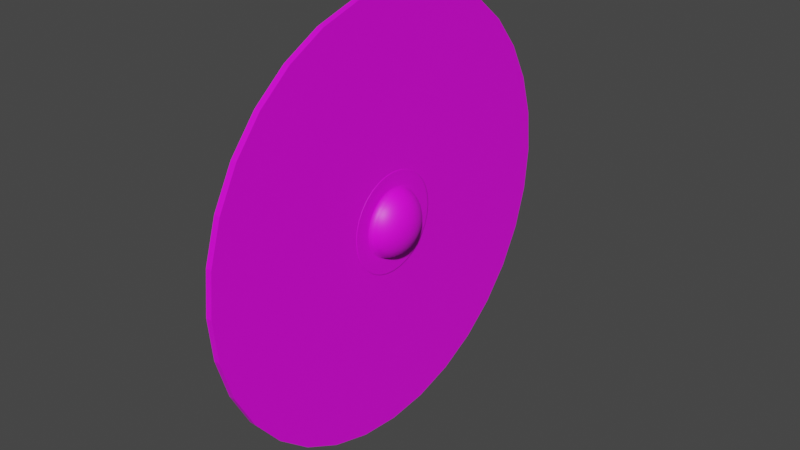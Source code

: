 # Source: weapons_round_shield.blend  (saved by Blender 2.82.7; exported with 4.5.12 LTS)
import bpy
from mathutils import Matrix  # noqa: F401  (used for matrix-valued properties, if any)

bpy.ops.wm.read_factory_settings(use_empty=True)
scene = bpy.context.scene
scene.name = 'Scene'

# ---- collections
col_collection = bpy.data.collections.new('Collection'); scene.collection.children.link(col_collection)

# ---- images (referenced by path relative to the original .blend; pixels are not part of the script)
import os
ASSET_DIR = os.environ.get("B2B_ASSET_DIR", "")  # directory of the original .blend (textures are referenced by path, not embedded)
HERE = os.path.dirname(os.path.abspath(__file__))  # packed textures are extracted next to this script under _unpacked/

def load_image(name, relpath, width, height, colorspace="sRGB"):
    """Load a texture the original file referenced (path relative to the .blend, or extracted next to this script)."""
    p = next((c for c in (os.path.join(HERE, relpath), os.path.join(ASSET_DIR, relpath)) if relpath and os.path.exists(c)), "")
    if p:
        img = bpy.data.images.load(p, check_existing=True)
        img.name = name
    else:  # same state as the original file: an image datablock whose file is absent (Cycles renders it pink)
        img = bpy.data.images.new(name, width, height)
        img.source = "FILE"
        img.filepath = "//" + (relpath or name)
    img.colorspace_settings.name = colorspace
    return img
img_material_base_color = load_image('Material Base Color', 'shield_round_texture.png', 1024, 1024, 'sRGB')

# ---- materials (node trees are filled in below, after node groups)
mat_material = bpy.data.materials.new('Material')
mat_material.use_transparent_shadow = False

# ---- material node trees
mat_material.use_nodes = True; mat_material.node_tree.nodes.clear()
_N = mat_material.node_tree.nodes; _L = mat_material.node_tree.links
n0 = _N.new('ShaderNodeOutputMaterial'); n0.name = 'Material Output'; n0.location = (300, 300)
n1 = _N.new('ShaderNodeBsdfPrincipled'); n1.name = 'Principled BSDF'; n1.location = (10, 300)
n1.distribution = 'GGX'
n1.subsurface_method = 'BURLEY'
n1.inputs[3].default_value = 1.45
n1.inputs[27].default_value = (0.0, 0.0, 0.0, 1.0)
n1.inputs[28].default_value = 1.0
n2 = _N.new('ShaderNodeTexImage'); n2.name = 'Image Texture'; n2.location = (-280, 270)
n2.image = img_material_base_color
_L.new(n1.outputs[0], n0.inputs[0])
_L.new(n2.outputs[0], n1.inputs[0])
n0.is_active_output = True

# ---- world
world_world = bpy.data.worlds.new('World'); scene.world = world_world
world_world.use_nodes = True; world_world.node_tree.nodes.clear()
_N = world_world.node_tree.nodes; _L = world_world.node_tree.links
n0 = _N.new('ShaderNodeOutputWorld'); n0.name = 'World Output'; n0.location = (300, 300)
n1 = _N.new('ShaderNodeBackground'); n1.name = 'Background'; n1.location = (10, 300)
n1.inputs[0].default_value = (0.05088, 0.05088, 0.05088, 1.0)
_L.new(n1.outputs[0], n0.inputs[0])
n0.is_active_output = True
world_world.color = (0.05088, 0.05088, 0.05088)
world_world.use_sun_shadow = False
world_world.sun_shadow_jitter_overblur = 0.0

# ---- meshes
me_sphere = bpy.data.meshes.new('Sphere')
me_sphere.from_pydata([(-2.159e-08, 0.1951, 0.6948), (-2.073e-08, 0.3827, 0.6493), (-1.933e-08, 0.5556, 0.5754), (-1.746e-08, 0.7071, 0.4759), (-1.517e-08, 0.8315, 0.3547), (-1.256e-08, 0.9239, 0.2164), (-9.724e-09, 0.9808, 0.06629), (0.03806, 0.1913, 0.6948), (0.07466, 0.3753, 0.6493), (0.1084, 0.5449, 0.5754), (0.1379, 0.6935, 0.4759), (0.1622, 0.8155, 0.3547), (0.1802, 0.9061, 0.2164), (0.1913, 0.9619, 0.06629), (0.07466, 0.1802, 0.6948), (0.1464, 0.3536, 0.6493), (0.2126, 0.5133, 0.5754), (0.2706, 0.6533, 0.4759), (0.3182, 0.7682, 0.3547), (0.3536, 0.8536, 0.2164), (0.3753, 0.9061, 0.06629), (0.1084, 0.1622, 0.6948), (0.2126, 0.3182, 0.6493), (0.3087, 0.4619, 0.5754), (0.3928, 0.5879, 0.4759), (0.4619, 0.6913, 0.3547), (0.5133, 0.7682, 0.2164), (0.5449, 0.8155, 0.06629), (0.1379, 0.1379, 0.6948), (0.2706, 0.2706, 0.6493), (0.3928, 0.3928, 0.5754), (0.5, 0.5, 0.4759), (0.5879, 0.5879, 0.3547), (0.6533, 0.6533, 0.2164), (0.6935, 0.6935, 0.06629), (0.1622, 0.1084, 0.6948), (0.3182, 0.2126, 0.6493), (0.4619, 0.3087, 0.5754), (0.5879, 0.3928, 0.4759), (0.6913, 0.4619, 0.3547), (0.7682, 0.5133, 0.2164), (0.8155, 0.5449, 0.06629), (0.1802, 0.07466, 0.6948), (0.3536, 0.1464, 0.6493), (0.5133, 0.2126, 0.5754), (0.6533, 0.2706, 0.4759), (0.7682, 0.3182, 0.3547), (0.8536, 0.3536, 0.2164), (0.9061, 0.3753, 0.06629), (0.1913, 0.03806, 0.6948), (0.3753, 0.07466, 0.6493), (0.5449, 0.1084, 0.5754), (0.6935, 0.1379, 0.4759), (0.8155, 0.1622, 0.3547), (0.9061, 0.1802, 0.2164), (0.9619, 0.1913, 0.06629), (0.1951, -3.266e-07, 0.6948), (0.3827, -3.192e-07, 0.6493), (0.5556, -3.117e-07, 0.5754), (0.7071, -3.192e-07, 0.4759), (0.8315, -3.341e-07, 0.3547), (0.9239, -2.745e-07, 0.2164), (0.9808, -3.937e-07, 0.06629), (0.1913, -0.03806, 0.6948), (0.3753, -0.07466, 0.6493), (0.5449, -0.1084, 0.5754), (0.6935, -0.138, 0.4759), (0.8155, -0.1622, 0.3547), (0.9061, -0.1802, 0.2164), (0.9619, -0.1913, 0.06629), (0.1802, -0.07466, 0.6948), (0.3536, -0.1464, 0.6493), (0.5133, -0.2126, 0.5754), (0.6533, -0.2706, 0.4759), (0.7682, -0.3182, 0.3547), (0.8536, -0.3536, 0.2164), (0.9061, -0.3753, 0.06629), (0.1622, -0.1084, 0.6948), (0.3182, -0.2126, 0.6493), (0.4619, -0.3087, 0.5754), (0.5879, -0.3928, 0.4759), (0.6913, -0.4619, 0.3547), (0.7682, -0.5133, 0.2164), (0.8155, -0.5449, 0.06629), (0.1379, -0.138, 0.6948), (0.2706, -0.2706, 0.6493), (0.3928, -0.3928, 0.5754), (0.5, -0.5, 0.4759), (0.5879, -0.5879, 0.3547), (0.6533, -0.6533, 0.2164), (0.6935, -0.6935, 0.06629), (0.1084, -0.1622, 0.6948), (0.2126, -0.3182, 0.6493), (0.3087, -0.4619, 0.5754), (0.3928, -0.5879, 0.4759), (0.4619, -0.6913, 0.3547), (0.5133, -0.7682, 0.2164), (0.5449, -0.8155, 0.06629), (0.07466, -0.1802, 0.6948), (0.1464, -0.3536, 0.6493), (0.2126, -0.5133, 0.5754), (0.2706, -0.6533, 0.4759), (0.3182, -0.7682, 0.3547), (0.3536, -0.8536, 0.2164), (0.3753, -0.9061, 0.06629), (0.03806, -0.1913, 0.6948), (0.07466, -0.3753, 0.6493), (0.1084, -0.5449, 0.5754), (0.1379, -0.6935, 0.4759), (0.1622, -0.8155, 0.3547), (0.1802, -0.9061, 0.2164), (0.1913, -0.9619, 0.06629), (-2.88e-08, -0.1951, 0.6948), (2.049e-08, -0.3827, 0.6493), (6.983e-09, -0.5556, 0.5754), (-4.329e-08, -0.7071, 0.4759), (-1.006e-07, -0.8315, 0.3547), (5.101e-08, -0.9239, 0.2164), (-9.517e-08, -0.9808, 0.06629), (-0.03806, -0.1913, 0.6948), (-0.07466, -0.3753, 0.6493), (-0.1084, -0.5449, 0.5754), (-0.1379, -0.6935, 0.4759), (-0.1622, -0.8155, 0.3547), (-0.1802, -0.9061, 0.2164), (-0.1913, -0.9619, 0.06629), (-0.07466, -0.1802, 0.6948), (-0.1464, -0.3536, 0.6493), (-0.2126, -0.5133, 0.5754), (-0.2706, -0.6533, 0.4759), (-0.3182, -0.7682, 0.3547), (-0.3536, -0.8536, 0.2164), (-0.3753, -0.9061, 0.06629), (-0.1084, -0.1622, 0.6948), (-0.2126, -0.3182, 0.6493), (-0.3087, -0.4619, 0.5754), (-0.3928, -0.5879, 0.4759), (-0.4619, -0.6913, 0.3547), (-0.5133, -0.7682, 0.2164), (-0.5449, -0.8155, 0.06629), (-2.523e-07, -5.562e-07, 0.7102), (-0.1379, -0.138, 0.6948), (-0.2706, -0.2706, 0.6493), (-0.3928, -0.3928, 0.5754), (-0.5, -0.5, 0.4759), (-0.5879, -0.5879, 0.3547), (-0.6533, -0.6533, 0.2164), (-0.6935, -0.6935, 0.06629), (-0.1622, -0.1084, 0.6948), (-0.3182, -0.2126, 0.6493), (-0.4619, -0.3087, 0.5754), (-0.5879, -0.3928, 0.4759), (-0.6913, -0.4619, 0.3547), (-0.7682, -0.5133, 0.2164), (-0.8155, -0.5449, 0.06629), (-0.1802, -0.07466, 0.6948), (-0.3536, -0.1464, 0.6493), (-0.5133, -0.2126, 0.5754), (-0.6533, -0.2706, 0.4759), (-0.7682, -0.3182, 0.3547), (-0.8536, -0.3536, 0.2164), (-0.9061, -0.3753, 0.06629), (-0.1913, -0.03806, 0.6948), (-0.3753, -0.07466, 0.6493), (-0.5449, -0.1084, 0.5754), (-0.6935, -0.1379, 0.4759), (-0.8155, -0.1622, 0.3547), (-0.9061, -0.1802, 0.2164), (-0.9619, -0.1913, 0.06629), (-0.1951, -3.117e-07, 0.6948), (-0.3827, -2.819e-07, 0.6493), (-0.5556, -2.819e-07, 0.5754), (-0.7071, -1.851e-07, 0.4759), (-0.8315, -1.404e-07, 0.3547), (-0.9239, -3.192e-07, 0.2164), (-0.9808, -9.567e-08, 0.06629), (-0.1913, 0.03806, 0.6948), (-0.3753, 0.07466, 0.6493), (-0.5449, 0.1084, 0.5754), (-0.6935, 0.1379, 0.4759), (-0.8155, 0.1622, 0.3547), (-0.9061, 0.1802, 0.2164), (-0.9619, 0.1913, 0.06629), (-0.1802, 0.07466, 0.6948), (-0.3536, 0.1464, 0.6493), (-0.5133, 0.2126, 0.5754), (-0.6533, 0.2706, 0.4759), (-0.7682, 0.3182, 0.3547), (-0.8536, 0.3536, 0.2164), (-0.9061, 0.3753, 0.06629), (-0.1622, 0.1084, 0.6948), (-0.3182, 0.2126, 0.6493), (-0.4619, 0.3087, 0.5754), (-0.5879, 0.3928, 0.4759), (-0.6913, 0.4619, 0.3547), (-0.7682, 0.5133, 0.2164), (-0.8155, 0.5449, 0.06629), (-0.1379, 0.1379, 0.6948), (-0.2706, 0.2706, 0.6493), (-0.3928, 0.3928, 0.5754), (-0.5, 0.5, 0.4759), (-0.5879, 0.5879, 0.3547), (-0.6533, 0.6533, 0.2164), (-0.6935, 0.6935, 0.06629), (-0.2866, 1.441, 0.06629), (-0.5623, 1.357, 0.06629), (-0.8163, 1.222, 0.06629), (-0.1084, 0.1622, 0.6948), (-0.2126, 0.3182, 0.6493), (-0.3087, 0.4619, 0.5754), (-0.3928, 0.5879, 0.4759), (-0.4619, 0.6913, 0.3547), (-0.5133, 0.7682, 0.2164), (-0.5449, 0.8155, 0.06629), (-1.039, 1.039, 0.06629), (-1.222, 0.8163, 0.06629), (-1.357, 0.5623, 0.06629), (-1.441, 0.2866, 0.06629), (-1.469, -3.159e-08, 0.06629), (-1.441, -0.2866, 0.06629), (-1.357, -0.5623, 0.06629), (-1.222, -0.8163, 0.06629), (-0.07466, 0.1802, 0.6948), (-0.1464, 0.3536, 0.6493), (-0.2126, 0.5133, 0.5754), (-0.2706, 0.6533, 0.4759), (-0.3182, 0.7682, 0.3547), (-0.3536, 0.8536, 0.2164), (-0.3753, 0.9061, 0.06629), (-1.039, -1.039, 0.06629), (-0.8163, -1.222, 0.06629), (-0.5623, -1.357, 0.06629), (-0.2866, -1.441, 0.06629), (-2.307e-07, -1.469, 0.06629), (0.2866, -1.441, 0.06629), (0.5623, -1.357, 0.06629), (0.8163, -1.222, 0.06629), (-0.03806, 0.1913, 0.6948), (-0.07466, 0.3753, 0.6493), (-0.1084, 0.5449, 0.5754), (-0.1379, 0.6935, 0.4759), (-0.1622, 0.8155, 0.3547), (-0.1802, 0.9061, 0.2164), (-0.1913, 0.9619, 0.06629), (1.039, -1.039, 0.06629), (1.222, -0.8163, 0.06629), (1.357, -0.5623, 0.06629), (1.441, -0.2866, 0.06629), (1.469, -4.78e-07, 0.06629), (1.441, 0.2866, 0.06629), (1.357, 0.5623, 0.06629), (1.222, 0.8163, 0.06629), (1.039, 1.039, 0.06629), (0.8163, 1.222, 0.06629), (0.5623, 1.357, 0.06629), (0.2866, 1.441, 0.06629), (-1.027e-07, 1.469, 0.06629), (-0.2866, 1.441, 0.05829), (-0.5623, 1.357, 0.05829), (-0.8163, 1.222, 0.05829), (-1.039, 1.039, 0.05829), (-1.222, 0.8163, 0.05829), (-1.357, 0.5623, 0.05829), (-1.441, 0.2866, 0.05829), (-1.469, -3.159e-08, 0.05829), (-1.441, -0.2866, 0.05829), (-1.357, -0.5623, 0.05829), (-1.222, -0.8163, 0.05829), (-1.039, -1.039, 0.05829), (-0.8163, -1.222, 0.05829), (-0.5623, -1.357, 0.05829), (-0.2866, -1.441, 0.05829), (-2.305e-07, -1.469, 0.05829), (0.2866, -1.441, 0.05829), (0.5623, -1.357, 0.05829), (0.8163, -1.222, 0.05829), (1.039, -1.039, 0.05829), (1.222, -0.8163, 0.05829), (1.357, -0.5623, 0.05829), (1.441, -0.2866, 0.05829), (1.469, -4.78e-07, 0.05829), (1.441, 0.2866, 0.05829), (1.357, 0.5623, 0.05829), (1.222, 0.8163, 0.05829), (1.039, 1.039, 0.05829), (0.8163, 1.222, 0.05829), (0.5623, 1.357, 0.05829), (0.2866, 1.441, 0.05829), (-1.025e-07, 1.469, 0.05829), (1.331, 0.5513, 0.06629), (1.413, -0.2811, 0.06629), (-1.019, 1.019, 0.06629), (1.019, 1.019, 0.06629), (0.2811, 1.413, 0.06629), (0.2811, -1.413, 0.06629), (-1.019, -1.019, 0.06629), (-1.198, 0.8004, 0.06629), (-1.198, -0.8004, 0.06629), (-1.331, -0.5513, 0.06629), (0.5513, -1.331, 0.06629), (1.198, -0.8004, 0.06629), (-0.5513, 1.331, 0.06629), (-0.8004, -1.198, 0.06629), (1.441, -4.731e-07, 0.06629), (-1.413, 0.2811, 0.06629), (1.198, 0.8004, 0.06629), (1.019, -1.019, 0.06629), (-1.413, -0.2811, 0.06629), (-2.227e-07, -1.441, 0.06629), (-1.331, 0.5513, 0.06629), (0.5513, 1.331, 0.06629), (0.8004, 1.198, 0.06629), (-0.2811, -1.413, 0.06629), (-0.2811, 1.413, 0.06629), (-1.441, -3.534e-08, 0.06629), (-9.722e-08, 1.441, 0.06629), (0.8004, -1.198, 0.06629), (1.331, -0.5513, 0.06629), (-0.8004, 1.198, 0.06629), (-0.5513, -1.331, 0.06629), (1.413, 0.2811, 0.06629), (0.9454, 0.3916, 0.06629), (1.004, -0.1996, 0.06629), (-0.7236, 0.7236, 0.06629), (0.7236, 0.7236, 0.06629), (0.1996, -1.004, 0.06629), (-0.7236, -0.7236, 0.06629), (-0.8508, -0.5685, 0.06629), (0.7236, -0.7236, 0.06629), (-1.004, -0.1996, 0.06629), (-0.9454, 0.3916, 0.06629), (0.3916, 0.9454, 0.06629), (-0.1996, -1.004, 0.06629), (-0.1996, 1.004, 0.06629), (-1.023, -9.009e-08, 0.06629), (0.5685, -0.8508, 0.06629), (0.9454, -0.3916, 0.06629), (-0.5685, 0.8508, 0.06629), (-0.3916, -0.9454, 0.06629), (1.004, 0.1996, 0.06629), (0.1996, 1.004, 0.06629), (-0.8508, 0.5685, 0.06629), (-0.9454, -0.3916, 0.06629), (0.3916, -0.9454, 0.06629), (0.8508, -0.5685, 0.06629), (-0.3916, 0.9454, 0.06629), (-0.5685, -0.8508, 0.06629), (1.023, -4.01e-07, 0.06629), (-1.004, 0.1996, 0.06629), (0.8508, 0.5685, 0.06629), (-1.07e-07, -1.023, 0.06629), (0.5685, 0.8508, 0.06629), (-1.781e-08, 1.023, 0.06629)], [], [(6, 5, 12, 13), (0, 140, 7), (1, 0, 7, 8), (2, 1, 8, 9), (3, 2, 9, 10), (4, 3, 10, 11), (5, 4, 11, 12), (11, 10, 17, 18), (12, 11, 18, 19), (13, 12, 19, 20), (7, 140, 14), (8, 7, 14, 15), (9, 8, 15, 16), (10, 9, 16, 17), (15, 14, 21, 22), (16, 15, 22, 23), (17, 16, 23, 24), (18, 17, 24, 25), (19, 18, 25, 26), (20, 19, 26, 27), (14, 140, 21), (26, 25, 32, 33), (27, 26, 33, 34), (21, 140, 28), (22, 21, 28, 29), (23, 22, 29, 30), (24, 23, 30, 31), (25, 24, 31, 32), (30, 29, 36, 37), (31, 30, 37, 38), (32, 31, 38, 39), (33, 32, 39, 40), (34, 33, 40, 41), (28, 140, 35), (29, 28, 35, 36), (41, 40, 47, 48), (35, 140, 42), (36, 35, 42, 43), (37, 36, 43, 44), (38, 37, 44, 45), (39, 38, 45, 46), (40, 39, 46, 47), (44, 43, 50, 51), (45, 44, 51, 52), (46, 45, 52, 53), (47, 46, 53, 54), (48, 47, 54, 55), (42, 140, 49), (43, 42, 49, 50), (55, 54, 61, 62), (49, 140, 56), (50, 49, 56, 57), (51, 50, 57, 58), (52, 51, 58, 59), (53, 52, 59, 60), (54, 53, 60, 61), (59, 58, 65, 66), (60, 59, 66, 67), (61, 60, 67, 68), (62, 61, 68, 69), (56, 140, 63), (57, 56, 63, 64), (58, 57, 64, 65), (63, 140, 70), (64, 63, 70, 71), (65, 64, 71, 72), (66, 65, 72, 73), (67, 66, 73, 74), (68, 67, 74, 75), (69, 68, 75, 76), (73, 72, 79, 80), (74, 73, 80, 81), (75, 74, 81, 82), (76, 75, 82, 83), (70, 140, 77), (71, 70, 77, 78), (72, 71, 78, 79), (77, 140, 84), (78, 77, 84, 85), (79, 78, 85, 86), (80, 79, 86, 87), (81, 80, 87, 88), (82, 81, 88, 89), (83, 82, 89, 90), (88, 87, 94, 95), (89, 88, 95, 96), (90, 89, 96, 97), (84, 140, 91), (85, 84, 91, 92), (86, 85, 92, 93), (87, 86, 93, 94), (92, 91, 98, 99), (93, 92, 99, 100), (94, 93, 100, 101), (95, 94, 101, 102), (96, 95, 102, 103), (97, 96, 103, 104), (91, 140, 98), (103, 102, 109, 110), (104, 103, 110, 111), (98, 140, 105), (99, 98, 105, 106), (100, 99, 106, 107), (101, 100, 107, 108), (102, 101, 108, 109), (106, 105, 112, 113), (107, 106, 113, 114), (108, 107, 114, 115), (109, 108, 115, 116), (110, 109, 116, 117), (111, 110, 117, 118), (105, 140, 112), (117, 116, 123, 124), (118, 117, 124, 125), (112, 140, 119), (113, 112, 119, 120), (114, 113, 120, 121), (115, 114, 121, 122), (116, 115, 122, 123), (121, 120, 127, 128), (122, 121, 128, 129), (123, 122, 129, 130), (124, 123, 130, 131), (125, 124, 131, 132), (119, 140, 126), (120, 119, 126, 127), (132, 131, 138, 139), (126, 140, 133), (127, 126, 133, 134), (128, 127, 134, 135), (129, 128, 135, 136), (130, 129, 136, 137), (131, 130, 137, 138), (135, 134, 142, 143), (136, 135, 143, 144), (137, 136, 144, 145), (138, 137, 145, 146), (139, 138, 146, 147), (133, 140, 141), (134, 133, 141, 142), (147, 146, 153, 154), (141, 140, 148), (142, 141, 148, 149), (143, 142, 149, 150), (144, 143, 150, 151), (145, 144, 151, 152), (146, 145, 152, 153), (151, 150, 157, 158), (152, 151, 158, 159), (153, 152, 159, 160), (154, 153, 160, 161), (148, 140, 155), (149, 148, 155, 156), (150, 149, 156, 157), (155, 140, 162), (156, 155, 162, 163), (157, 156, 163, 164), (158, 157, 164, 165), (159, 158, 165, 166), (160, 159, 166, 167), (161, 160, 167, 168), (166, 165, 172, 173), (167, 166, 173, 174), (168, 167, 174, 175), (162, 140, 169), (163, 162, 169, 170), (164, 163, 170, 171), (165, 164, 171, 172), (169, 140, 176), (170, 169, 176, 177), (171, 170, 177, 178), (172, 171, 178, 179), (173, 172, 179, 180), (174, 173, 180, 181), (175, 174, 181, 182), (180, 179, 186, 187), (181, 180, 187, 188), (182, 181, 188, 189), (176, 140, 183), (177, 176, 183, 184), (178, 177, 184, 185), (179, 178, 185, 186), (184, 183, 190, 191), (185, 184, 191, 192), (186, 185, 192, 193), (187, 186, 193, 194), (188, 187, 194, 195), (189, 188, 195, 196), (183, 140, 190), (303, 290, 247, 248), (195, 194, 201, 202), (298, 307, 219, 220), (196, 195, 202, 203), (305, 289, 250, 251), (190, 140, 197), (191, 190, 197, 198), (192, 191, 198, 199), (302, 295, 229, 230), (193, 192, 199, 200), (308, 312, 232, 233), (194, 193, 200, 201), (198, 197, 207, 208), (300, 306, 244, 245), (199, 198, 208, 209), (311, 292, 252, 253), (200, 199, 209, 210), (299, 294, 234, 235), (201, 200, 210, 211), (289, 320, 249, 250), (202, 201, 211, 212), (290, 317, 246, 247), (203, 202, 212, 213), (304, 309, 216, 217), (296, 291, 214, 215), (197, 140, 207), (301, 313, 204, 205), (212, 211, 226, 227), (307, 314, 218, 219), (213, 212, 227, 228), (294, 308, 233, 234), (312, 319, 231, 232), (207, 140, 222), (291, 318, 206, 214), (208, 207, 222, 223), (293, 310, 254, 255), (209, 208, 223, 224), (306, 316, 236, 244), (210, 209, 224, 225), (292, 305, 251, 252), (211, 210, 225, 226), (315, 293, 255, 256), (310, 311, 253, 254), (224, 223, 238, 239), (297, 298, 220, 221), (225, 224, 239, 240), (316, 299, 235, 236), (226, 225, 240, 241), (317, 300, 245, 246), (227, 226, 241, 242), (318, 301, 205, 206), (228, 227, 242, 243), (319, 302, 230, 231), (295, 297, 221, 229), (222, 140, 237), (309, 296, 215, 216), (223, 222, 237, 238), (243, 242, 5, 6), (313, 315, 256, 204), (237, 140, 0), (238, 237, 0, 1), (239, 238, 1, 2), (320, 303, 248, 249), (240, 239, 2, 3), (314, 304, 217, 218), (241, 240, 3, 4), (242, 241, 4, 5), (204, 256, 288, 257), (205, 204, 257, 258), (214, 206, 259, 260), (216, 215, 261, 262), (218, 217, 263, 264), (220, 219, 265, 266), (229, 221, 267, 268), (231, 230, 269, 270), (234, 233, 272, 273), (235, 234, 273, 274), (236, 235, 274, 275), (244, 236, 275, 276), (246, 245, 277, 278), (248, 247, 279, 280), (250, 249, 281, 282), (251, 250, 282, 283), (217, 216, 262, 263), (215, 214, 260, 261), (219, 218, 264, 265), (221, 220, 266, 267), (230, 229, 268, 269), (232, 231, 270, 271), (233, 232, 271, 272), (206, 205, 258, 259), (254, 253, 285, 286), (255, 254, 286, 287), (256, 255, 287, 288), (252, 251, 283, 284), (253, 252, 284, 285), (245, 244, 276, 277), (247, 246, 278, 279), (249, 248, 280, 281), (334, 348, 304, 314), (339, 347, 303, 320), (333, 352, 315, 313), (330, 341, 296, 309), (326, 327, 297, 295), (338, 346, 302, 319), (337, 345, 301, 318), (336, 344, 300, 317), (335, 343, 299, 316), (327, 342, 298, 297), (331, 351, 311, 310), (352, 340, 293, 315), (324, 349, 305, 292), (328, 335, 316, 306), (340, 331, 310, 293), (323, 337, 318, 291), (332, 338, 319, 312), (325, 350, 308, 294), (329, 334, 314, 307), (345, 333, 313, 301), (341, 323, 291, 296), (348, 330, 309, 304), (322, 336, 317, 290), (321, 339, 320, 289), (343, 325, 294, 299), (351, 324, 292, 311), (344, 328, 306, 300), (350, 332, 312, 308), (346, 326, 295, 302), (349, 321, 289, 305), (342, 329, 307, 298), (347, 322, 290, 303), (62, 69, 322, 347), (161, 168, 329, 342), (41, 48, 321, 349), (139, 147, 326, 346), (118, 125, 332, 350), (83, 90, 328, 344), (27, 34, 324, 351), (104, 111, 325, 343), (48, 55, 339, 321), (69, 76, 336, 322), (182, 189, 330, 348), (196, 203, 323, 341), (228, 243, 333, 345), (168, 175, 334, 329), (111, 118, 350, 325), (125, 132, 338, 332), (203, 213, 337, 323), (13, 20, 331, 340), (90, 97, 335, 328), (34, 41, 349, 324), (6, 13, 340, 352), (20, 27, 351, 331), (154, 161, 342, 327), (97, 104, 343, 335), (76, 83, 344, 336), (213, 228, 345, 337), (132, 139, 346, 338), (147, 154, 327, 326), (189, 196, 341, 330), (243, 6, 352, 333), (55, 62, 347, 339), (175, 182, 348, 334)])
me_sphere.polygons.foreach_set('use_smooth', [True] * 352)
_uv = me_sphere.uv_layers.new(name='UVMap')
_uv.uv.foreach_set('vector', [0.3133, 0.877, 0.2973, 0.8635, 0.3099, 0.8451, 0.3282, 0.8551, 0.2248, 0.8024, 0.2105, 0.7904, 0.2268, 0.7994, 0.239, 0.8145, 0.2248, 0.8024, 0.2268, 0.7994, 0.2432, 0.8085, 0.2533, 0.8265, 0.239, 0.8145, 0.2432, 0.8085, 0.2595, 0.8175, 0.2677, 0.8386, 0.2533, 0.8265, 0.2595, 0.8175, 0.276, 0.8265, 0.2823, 0.8509, 0.2677, 0.8386, 0.276, 0.8265, 0.2927, 0.8357, 0.2973, 0.8635, 0.2823, 0.8509, 0.2927, 0.8357, 0.3099, 0.8451, 0.2927, 0.8357, 0.276, 0.8265, 0.2818, 0.8131, 0.2999, 0.8188, 0.3099, 0.8451, 0.2927, 0.8357, 0.2999, 0.8188, 0.3187, 0.8246, 0.3282, 0.8551, 0.3099, 0.8451, 0.3187, 0.8246, 0.3385, 0.8308, 0.2268, 0.7994, 0.2105, 0.7904, 0.2283, 0.7961, 0.2432, 0.8085, 0.2268, 0.7994, 0.2283, 0.7961, 0.2461, 0.8018, 0.2595, 0.8175, 0.2432, 0.8085, 0.2461, 0.8018, 0.2639, 0.8074, 0.276, 0.8265, 0.2595, 0.8175, 0.2639, 0.8074, 0.2818, 0.8131, 0.2461, 0.8018, 0.2283, 0.7961, 0.229, 0.7925, 0.2476, 0.7946, 0.2639, 0.8074, 0.2461, 0.8018, 0.2476, 0.7946, 0.2662, 0.7967, 0.2818, 0.8131, 0.2639, 0.8074, 0.2662, 0.7967, 0.2848, 0.7987, 0.2999, 0.8188, 0.2818, 0.8131, 0.2848, 0.7987, 0.3037, 0.8008, 0.3187, 0.8246, 0.2999, 0.8188, 0.3037, 0.8008, 0.3232, 0.8029, 0.3385, 0.8308, 0.3187, 0.8246, 0.3232, 0.8029, 0.3439, 0.805, 0.2283, 0.7961, 0.2105, 0.7904, 0.229, 0.7925, 0.3232, 0.8029, 0.3037, 0.8008, 0.3039, 0.7824, 0.3234, 0.7806, 0.3439, 0.805, 0.3232, 0.8029, 0.3234, 0.7806, 0.3441, 0.7787, 0.229, 0.7925, 0.2105, 0.7904, 0.2291, 0.7889, 0.2476, 0.7946, 0.229, 0.7925, 0.2291, 0.7889, 0.2477, 0.7873, 0.2662, 0.7967, 0.2476, 0.7946, 0.2477, 0.7873, 0.2663, 0.7857, 0.2848, 0.7987, 0.2662, 0.7967, 0.2663, 0.7857, 0.285, 0.7841, 0.3037, 0.8008, 0.2848, 0.7987, 0.285, 0.7841, 0.3039, 0.7824, 0.2663, 0.7857, 0.2477, 0.7873, 0.2464, 0.7801, 0.2643, 0.7749, 0.285, 0.7841, 0.2663, 0.7857, 0.2643, 0.7749, 0.2823, 0.7697, 0.3039, 0.7824, 0.285, 0.7841, 0.2823, 0.7697, 0.3005, 0.7644, 0.3234, 0.7806, 0.3039, 0.7824, 0.3005, 0.7644, 0.3193, 0.7588, 0.3441, 0.7787, 0.3234, 0.7806, 0.3193, 0.7588, 0.3391, 0.753, 0.2291, 0.7889, 0.2105, 0.7904, 0.2284, 0.7853, 0.2477, 0.7873, 0.2291, 0.7889, 0.2284, 0.7853, 0.2464, 0.7801, 0.3391, 0.753, 0.3193, 0.7588, 0.311, 0.7383, 0.3293, 0.7287, 0.2284, 0.7853, 0.2105, 0.7904, 0.2271, 0.7819, 0.2464, 0.7801, 0.2284, 0.7853, 0.2271, 0.7819, 0.2437, 0.7733, 0.2643, 0.7749, 0.2464, 0.7801, 0.2437, 0.7733, 0.2603, 0.7647, 0.2823, 0.7697, 0.2643, 0.7749, 0.2603, 0.7647, 0.2769, 0.7561, 0.3005, 0.7644, 0.2823, 0.7697, 0.2769, 0.7561, 0.2937, 0.7473, 0.3193, 0.7588, 0.3005, 0.7644, 0.2937, 0.7473, 0.311, 0.7383, 0.2603, 0.7647, 0.2437, 0.7733, 0.2397, 0.7672, 0.2543, 0.7555, 0.2769, 0.7561, 0.2603, 0.7647, 0.2543, 0.7555, 0.2689, 0.7438, 0.2937, 0.7473, 0.2769, 0.7561, 0.2689, 0.7438, 0.2837, 0.732, 0.311, 0.7383, 0.2937, 0.7473, 0.2837, 0.732, 0.2989, 0.7197, 0.3293, 0.7287, 0.311, 0.7383, 0.2989, 0.7197, 0.315, 0.7068, 0.2271, 0.7819, 0.2105, 0.7904, 0.2251, 0.7788, 0.2437, 0.7733, 0.2271, 0.7819, 0.2251, 0.7788, 0.2397, 0.7672, 0.315, 0.7068, 0.2989, 0.7197, 0.2834, 0.7039, 0.2967, 0.6881, 0.2251, 0.7788, 0.2105, 0.7904, 0.2226, 0.7762, 0.2397, 0.7672, 0.2251, 0.7788, 0.2226, 0.7762, 0.2346, 0.7619, 0.2543, 0.7555, 0.2397, 0.7672, 0.2346, 0.7619, 0.2466, 0.7477, 0.2689, 0.7438, 0.2543, 0.7555, 0.2466, 0.7477, 0.2587, 0.7333, 0.2837, 0.732, 0.2689, 0.7438, 0.2587, 0.7333, 0.2709, 0.7188, 0.2989, 0.7197, 0.2837, 0.732, 0.2709, 0.7188, 0.2834, 0.7039, 0.2587, 0.7333, 0.2466, 0.7477, 0.2376, 0.7414, 0.2467, 0.725, 0.2709, 0.7188, 0.2587, 0.7333, 0.2467, 0.725, 0.2558, 0.7084, 0.2834, 0.7039, 0.2709, 0.7188, 0.2558, 0.7084, 0.2652, 0.6913, 0.2967, 0.6881, 0.2834, 0.7039, 0.2652, 0.6913, 0.2752, 0.6732, 0.2226, 0.7762, 0.2105, 0.7904, 0.2196, 0.7741, 0.2346, 0.7619, 0.2226, 0.7762, 0.2196, 0.7741, 0.2286, 0.7578, 0.2466, 0.7477, 0.2346, 0.7619, 0.2286, 0.7578, 0.2376, 0.7414, 0.2196, 0.7741, 0.2105, 0.7904, 0.2162, 0.7727, 0.2286, 0.7578, 0.2196, 0.7741, 0.2162, 0.7727, 0.2219, 0.7549, 0.2376, 0.7414, 0.2286, 0.7578, 0.2219, 0.7549, 0.2275, 0.7371, 0.2467, 0.725, 0.2376, 0.7414, 0.2275, 0.7371, 0.2332, 0.7192, 0.2558, 0.7084, 0.2467, 0.725, 0.2332, 0.7192, 0.239, 0.7012, 0.2652, 0.6913, 0.2558, 0.7084, 0.239, 0.7012, 0.2449, 0.6825, 0.2752, 0.6732, 0.2652, 0.6913, 0.2449, 0.6825, 0.2512, 0.6628, 0.2332, 0.7192, 0.2275, 0.7371, 0.2168, 0.7348, 0.2189, 0.7161, 0.239, 0.7012, 0.2332, 0.7192, 0.2189, 0.7161, 0.221, 0.6973, 0.2449, 0.6825, 0.239, 0.7012, 0.221, 0.6973, 0.2232, 0.6779, 0.2512, 0.6628, 0.2449, 0.6825, 0.2232, 0.6779, 0.2256, 0.6573, 0.2162, 0.7727, 0.2105, 0.7904, 0.2126, 0.7719, 0.2219, 0.7549, 0.2162, 0.7727, 0.2126, 0.7719, 0.2147, 0.7533, 0.2275, 0.7371, 0.2219, 0.7549, 0.2147, 0.7533, 0.2168, 0.7348, 0.2126, 0.7719, 0.2105, 0.7904, 0.209, 0.7718, 0.2147, 0.7533, 0.2126, 0.7719, 0.209, 0.7718, 0.2074, 0.7532, 0.2168, 0.7348, 0.2147, 0.7533, 0.2074, 0.7532, 0.2059, 0.7346, 0.2189, 0.7161, 0.2168, 0.7348, 0.2059, 0.7346, 0.2043, 0.7159, 0.221, 0.6973, 0.2189, 0.7161, 0.2043, 0.7159, 0.2027, 0.697, 0.2232, 0.6779, 0.221, 0.6973, 0.2027, 0.697, 0.201, 0.6775, 0.2256, 0.6573, 0.2232, 0.6779, 0.201, 0.6775, 0.1993, 0.6568, 0.2027, 0.697, 0.2043, 0.7159, 0.1898, 0.7185, 0.1846, 0.7003, 0.201, 0.6775, 0.2027, 0.697, 0.1846, 0.7003, 0.1792, 0.6814, 0.1993, 0.6568, 0.201, 0.6775, 0.1792, 0.6814, 0.1734, 0.6614, 0.209, 0.7718, 0.2105, 0.7904, 0.2054, 0.7725, 0.2074, 0.7532, 0.209, 0.7718, 0.2054, 0.7725, 0.2002, 0.7545, 0.2059, 0.7346, 0.2074, 0.7532, 0.2002, 0.7545, 0.1951, 0.7366, 0.2043, 0.7159, 0.2059, 0.7346, 0.1951, 0.7366, 0.1898, 0.7185, 0.2002, 0.7545, 0.2054, 0.7725, 0.202, 0.7738, 0.1934, 0.7572, 0.1951, 0.7366, 0.2002, 0.7545, 0.1934, 0.7572, 0.1848, 0.7406, 0.1898, 0.7185, 0.1951, 0.7366, 0.1848, 0.7406, 0.1762, 0.7239, 0.1846, 0.7003, 0.1898, 0.7185, 0.1762, 0.7239, 0.1675, 0.707, 0.1792, 0.6814, 0.1846, 0.7003, 0.1675, 0.707, 0.1584, 0.6896, 0.1734, 0.6614, 0.1792, 0.6814, 0.1584, 0.6896, 0.1489, 0.671, 0.2054, 0.7725, 0.2105, 0.7904, 0.202, 0.7738, 0.1584, 0.6896, 0.1675, 0.707, 0.152, 0.717, 0.1397, 0.7017, 0.1489, 0.671, 0.1584, 0.6896, 0.1397, 0.7017, 0.1267, 0.6853, 0.202, 0.7738, 0.2105, 0.7904, 0.1989, 0.7758, 0.1934, 0.7572, 0.202, 0.7738, 0.1989, 0.7758, 0.1873, 0.7612, 0.1848, 0.7406, 0.1934, 0.7572, 0.1873, 0.7612, 0.1756, 0.7466, 0.1762, 0.7239, 0.1848, 0.7406, 0.1756, 0.7466, 0.1639, 0.7319, 0.1675, 0.707, 0.1762, 0.7239, 0.1639, 0.7319, 0.152, 0.717, 0.1873, 0.7612, 0.1989, 0.7758, 0.1963, 0.7783, 0.1821, 0.7663, 0.1756, 0.7466, 0.1873, 0.7612, 0.1821, 0.7663, 0.1677, 0.7542, 0.1639, 0.7319, 0.1756, 0.7466, 0.1677, 0.7542, 0.1534, 0.7421, 0.152, 0.717, 0.1639, 0.7319, 0.1534, 0.7421, 0.1388, 0.7298, 0.1397, 0.7017, 0.152, 0.717, 0.1388, 0.7298, 0.1237, 0.7172, 0.1267, 0.6853, 0.1397, 0.7017, 0.1237, 0.7172, 0.1077, 0.7038, 0.1989, 0.7758, 0.2105, 0.7904, 0.1963, 0.7783, 0.1237, 0.7172, 0.1388, 0.7298, 0.1283, 0.745, 0.1111, 0.7356, 0.1077, 0.7038, 0.1237, 0.7172, 0.1111, 0.7356, 0.09277, 0.7256, 0.1963, 0.7783, 0.2105, 0.7904, 0.1943, 0.7813, 0.1821, 0.7663, 0.1963, 0.7783, 0.1943, 0.7813, 0.1779, 0.7723, 0.1677, 0.7542, 0.1821, 0.7663, 0.1779, 0.7723, 0.1615, 0.7632, 0.1534, 0.7421, 0.1677, 0.7542, 0.1615, 0.7632, 0.1451, 0.7542, 0.1388, 0.7298, 0.1534, 0.7421, 0.1451, 0.7542, 0.1283, 0.745, 0.1615, 0.7632, 0.1779, 0.7723, 0.175, 0.779, 0.1572, 0.7733, 0.1451, 0.7542, 0.1615, 0.7632, 0.1572, 0.7733, 0.1393, 0.7677, 0.1283, 0.745, 0.1451, 0.7542, 0.1393, 0.7677, 0.1211, 0.762, 0.1111, 0.7356, 0.1283, 0.745, 0.1211, 0.762, 0.1024, 0.7561, 0.09277, 0.7256, 0.1111, 0.7356, 0.1024, 0.7561, 0.08249, 0.7499, 0.1943, 0.7813, 0.2105, 0.7904, 0.1928, 0.7847, 0.1779, 0.7723, 0.1943, 0.7813, 0.1928, 0.7847, 0.175, 0.779, 0.08249, 0.7499, 0.1024, 0.7561, 0.09786, 0.7779, 0.07718, 0.7757, 0.1928, 0.7847, 0.2105, 0.7904, 0.192, 0.7882, 0.175, 0.779, 0.1928, 0.7847, 0.192, 0.7882, 0.1735, 0.7861, 0.1572, 0.7733, 0.175, 0.779, 0.1735, 0.7861, 0.1549, 0.7841, 0.1393, 0.7677, 0.1572, 0.7733, 0.1549, 0.7841, 0.1362, 0.782, 0.1211, 0.762, 0.1393, 0.7677, 0.1362, 0.782, 0.1173, 0.78, 0.1024, 0.7561, 0.1211, 0.762, 0.1173, 0.78, 0.09786, 0.7779, 0.1549, 0.7841, 0.1735, 0.7861, 0.1734, 0.7935, 0.1548, 0.795, 0.1362, 0.782, 0.1549, 0.7841, 0.1548, 0.795, 0.1361, 0.7967, 0.1173, 0.78, 0.1362, 0.782, 0.1361, 0.7967, 0.1172, 0.7984, 0.09786, 0.7779, 0.1173, 0.78, 0.1172, 0.7984, 0.09766, 0.8001, 0.07718, 0.7757, 0.09786, 0.7779, 0.09766, 0.8001, 0.07699, 0.802, 0.192, 0.7882, 0.2105, 0.7904, 0.192, 0.7919, 0.1735, 0.7861, 0.192, 0.7882, 0.192, 0.7919, 0.1734, 0.7935, 0.07699, 0.802, 0.09766, 0.8001, 0.1018, 0.8219, 0.08189, 0.8278, 0.192, 0.7919, 0.2105, 0.7904, 0.1927, 0.7955, 0.1734, 0.7935, 0.192, 0.7919, 0.1927, 0.7955, 0.1747, 0.8006, 0.1548, 0.795, 0.1734, 0.7935, 0.1747, 0.8006, 0.1568, 0.8058, 0.1361, 0.7967, 0.1548, 0.795, 0.1568, 0.8058, 0.1388, 0.8111, 0.1172, 0.7984, 0.1361, 0.7967, 0.1388, 0.8111, 0.1205, 0.8164, 0.09766, 0.8001, 0.1172, 0.7984, 0.1205, 0.8164, 0.1018, 0.8219, 0.1388, 0.8111, 0.1568, 0.8058, 0.1608, 0.816, 0.1442, 0.8247, 0.1205, 0.8164, 0.1388, 0.8111, 0.1442, 0.8247, 0.1274, 0.8334, 0.1018, 0.8219, 0.1205, 0.8164, 0.1274, 0.8334, 0.1101, 0.8425, 0.08189, 0.8278, 0.1018, 0.8219, 0.1101, 0.8425, 0.09172, 0.8521, 0.1927, 0.7955, 0.2105, 0.7904, 0.194, 0.7989, 0.1747, 0.8006, 0.1927, 0.7955, 0.194, 0.7989, 0.1774, 0.8074, 0.1568, 0.8058, 0.1747, 0.8006, 0.1774, 0.8074, 0.1608, 0.816, 0.194, 0.7989, 0.2105, 0.7904, 0.196, 0.8019, 0.1774, 0.8074, 0.194, 0.7989, 0.196, 0.8019, 0.1814, 0.8136, 0.1608, 0.816, 0.1774, 0.8074, 0.1814, 0.8136, 0.1668, 0.8252, 0.1442, 0.8247, 0.1608, 0.816, 0.1668, 0.8252, 0.1522, 0.8369, 0.1274, 0.8334, 0.1442, 0.8247, 0.1522, 0.8369, 0.1374, 0.8488, 0.1101, 0.8425, 0.1274, 0.8334, 0.1374, 0.8488, 0.1222, 0.8611, 0.09172, 0.8521, 0.1101, 0.8425, 0.1222, 0.8611, 0.106, 0.874, 0.1374, 0.8488, 0.1522, 0.8369, 0.1624, 0.8474, 0.1502, 0.8619, 0.1222, 0.8611, 0.1374, 0.8488, 0.1502, 0.8619, 0.1377, 0.8769, 0.106, 0.874, 0.1222, 0.8611, 0.1377, 0.8769, 0.1243, 0.8927, 0.196, 0.8019, 0.2105, 0.7904, 0.1985, 0.8046, 0.1814, 0.8136, 0.196, 0.8019, 0.1985, 0.8046, 0.1865, 0.8188, 0.1668, 0.8252, 0.1814, 0.8136, 0.1865, 0.8188, 0.1744, 0.8331, 0.1522, 0.8369, 0.1668, 0.8252, 0.1744, 0.8331, 0.1624, 0.8474, 0.1985, 0.8046, 0.2105, 0.7904, 0.2015, 0.8066, 0.1865, 0.8188, 0.1985, 0.8046, 0.2015, 0.8066, 0.1925, 0.823, 0.1744, 0.8331, 0.1865, 0.8188, 0.1925, 0.823, 0.1835, 0.8393, 0.1624, 0.8474, 0.1744, 0.8331, 0.1835, 0.8393, 0.1744, 0.8557, 0.1502, 0.8619, 0.1624, 0.8474, 0.1744, 0.8557, 0.1653, 0.8723, 0.1377, 0.8769, 0.1502, 0.8619, 0.1653, 0.8723, 0.1559, 0.8894, 0.1243, 0.8927, 0.1377, 0.8769, 0.1559, 0.8894, 0.1459, 0.9075, 0.1653, 0.8723, 0.1744, 0.8557, 0.1879, 0.8615, 0.1821, 0.8796, 0.1559, 0.8894, 0.1653, 0.8723, 0.1821, 0.8796, 0.1762, 0.8982, 0.1459, 0.9075, 0.1559, 0.8894, 0.1762, 0.8982, 0.1699, 0.9179, 0.2015, 0.8066, 0.2105, 0.7904, 0.2049, 0.8081, 0.1925, 0.823, 0.2015, 0.8066, 0.2049, 0.8081, 0.1992, 0.8259, 0.1835, 0.8393, 0.1925, 0.823, 0.1992, 0.8259, 0.1935, 0.8437, 0.1744, 0.8557, 0.1835, 0.8393, 0.1935, 0.8437, 0.1879, 0.8615, 0.1992, 0.8259, 0.2049, 0.8081, 0.2084, 0.8089, 0.2064, 0.8274, 0.1935, 0.8437, 0.1992, 0.8259, 0.2064, 0.8274, 0.2043, 0.846, 0.1879, 0.8615, 0.1935, 0.8437, 0.2043, 0.846, 0.2022, 0.8646, 0.1821, 0.8796, 0.1879, 0.8615, 0.2022, 0.8646, 0.2001, 0.8835, 0.1762, 0.8982, 0.1821, 0.8796, 0.2001, 0.8835, 0.1979, 0.9029, 0.1699, 0.9179, 0.1762, 0.8982, 0.1979, 0.9029, 0.1955, 0.9235, 0.2049, 0.8081, 0.2105, 0.7904, 0.2084, 0.8089, 0.337, 0.6403, 0.3055, 0.6186, 0.3074, 0.6152, 0.3395, 0.6373, 0.1979, 0.9029, 0.2001, 0.8835, 0.2184, 0.8838, 0.2201, 0.9033, 0.0363, 0.8811, 0.05732, 0.9131, 0.0543, 0.9156, 0.03286, 0.8829, 0.1955, 0.9235, 0.1979, 0.9029, 0.2201, 0.9033, 0.2217, 0.924, 0.3992, 0.7351, 0.3847, 0.6996, 0.3882, 0.6978, 0.403, 0.734, 0.2084, 0.8089, 0.2105, 0.7904, 0.2121, 0.8089, 0.2064, 0.8274, 0.2084, 0.8089, 0.2121, 0.8089, 0.2137, 0.8275, 0.2043, 0.846, 0.2064, 0.8274, 0.2137, 0.8275, 0.2152, 0.8462, 0.01439, 0.7693, 0.01437, 0.8079, 0.01049, 0.8082, 0.01049, 0.7689, 0.2022, 0.8646, 0.2043, 0.846, 0.2152, 0.8462, 0.2168, 0.8648, 0.05885, 0.6626, 0.03689, 0.6952, 0.03338, 0.6933, 0.05562, 0.6599, 0.2001, 0.8835, 0.2022, 0.8646, 0.2168, 0.8648, 0.2184, 0.8838, 0.2137, 0.8275, 0.2121, 0.8089, 0.2157, 0.8083, 0.2209, 0.8262, 0.2329, 0.595, 0.1945, 0.5941, 0.1942, 0.5902, 0.2334, 0.5911, 0.2152, 0.8462, 0.2137, 0.8275, 0.2209, 0.8262, 0.226, 0.8442, 0.4066, 0.8115, 0.4067, 0.7729, 0.4105, 0.7725, 0.4105, 0.8119, 0.2168, 0.8648, 0.2152, 0.8462, 0.226, 0.8442, 0.2313, 0.8622, 0.1202, 0.6146, 0.08723, 0.6354, 0.0848, 0.6323, 0.1184, 0.611, 0.2184, 0.8838, 0.2168, 0.8648, 0.2313, 0.8622, 0.2365, 0.8805, 0.3847, 0.6996, 0.3637, 0.6676, 0.3667, 0.6652, 0.3882, 0.6978, 0.2201, 0.9033, 0.2184, 0.8838, 0.2365, 0.8805, 0.242, 0.8993, 0.3055, 0.6186, 0.2704, 0.6033, 0.2716, 0.5996, 0.3074, 0.6152, 0.2217, 0.924, 0.2201, 0.9033, 0.242, 0.8993, 0.2476, 0.9193, 0.1156, 0.9622, 0.1507, 0.9775, 0.1495, 0.9812, 0.1137, 0.9656, 0.1881, 0.9857, 0.2266, 0.9866, 0.2268, 0.9905, 0.1876, 0.9896, 0.2121, 0.8089, 0.2105, 0.7904, 0.2157, 0.8083, 0.3008, 0.9662, 0.3338, 0.9453, 0.3362, 0.9485, 0.3026, 0.9697, 0.242, 0.8993, 0.2365, 0.8805, 0.2536, 0.8737, 0.2627, 0.8912, 0.05732, 0.9131, 0.08406, 0.9405, 0.08156, 0.9434, 0.0543, 0.9156, 0.2476, 0.9193, 0.242, 0.8993, 0.2627, 0.8912, 0.2721, 0.9097, 0.08723, 0.6354, 0.05885, 0.6626, 0.05562, 0.6599, 0.0848, 0.6323, 0.03689, 0.6952, 0.02195, 0.7312, 0.01818, 0.7301, 0.03338, 0.6933, 0.2157, 0.8083, 0.2105, 0.7904, 0.2191, 0.8069, 0.2266, 0.9866, 0.2646, 0.9801, 0.2656, 0.9839, 0.2268, 0.9905, 0.2209, 0.8262, 0.2157, 0.8083, 0.2191, 0.8069, 0.2277, 0.8235, 0.3841, 0.8856, 0.3991, 0.8495, 0.4028, 0.8507, 0.3876, 0.8874, 0.226, 0.8442, 0.2209, 0.8262, 0.2277, 0.8235, 0.2363, 0.8402, 0.1945, 0.5941, 0.1564, 0.6007, 0.1554, 0.5969, 0.1942, 0.5902, 0.2313, 0.8622, 0.226, 0.8442, 0.2363, 0.8402, 0.2449, 0.8568, 0.4067, 0.7729, 0.3992, 0.7351, 0.403, 0.734, 0.4105, 0.7725, 0.2365, 0.8805, 0.2313, 0.8622, 0.2449, 0.8568, 0.2536, 0.8737, 0.3622, 0.9182, 0.3841, 0.8856, 0.3876, 0.8874, 0.3654, 0.9209, 0.3991, 0.8495, 0.4066, 0.8115, 0.4105, 0.8119, 0.4028, 0.8507, 0.2363, 0.8402, 0.2277, 0.8235, 0.2338, 0.8196, 0.2455, 0.8342, 0.02179, 0.8456, 0.0363, 0.8811, 0.03286, 0.8829, 0.01806, 0.8467, 0.2449, 0.8568, 0.2363, 0.8402, 0.2455, 0.8342, 0.2572, 0.8489, 0.1564, 0.6007, 0.1202, 0.6146, 0.1184, 0.611, 0.1554, 0.5969, 0.2536, 0.8737, 0.2449, 0.8568, 0.2572, 0.8489, 0.2691, 0.8637, 0.2704, 0.6033, 0.2329, 0.595, 0.2334, 0.5911, 0.2716, 0.5996, 0.2627, 0.8912, 0.2536, 0.8737, 0.2691, 0.8637, 0.2814, 0.8791, 0.2646, 0.9801, 0.3008, 0.9662, 0.3026, 0.9697, 0.2656, 0.9839, 0.2721, 0.9097, 0.2627, 0.8912, 0.2814, 0.8791, 0.2943, 0.8954, 0.02195, 0.7312, 0.01439, 0.7693, 0.01049, 0.7689, 0.01818, 0.7301, 0.01437, 0.8079, 0.02179, 0.8456, 0.01806, 0.8467, 0.01049, 0.8082, 0.2191, 0.8069, 0.2105, 0.7904, 0.2221, 0.805, 0.1507, 0.9775, 0.1881, 0.9857, 0.1876, 0.9896, 0.1495, 0.9812, 0.2277, 0.8235, 0.2191, 0.8069, 0.2221, 0.805, 0.2338, 0.8196, 0.2943, 0.8954, 0.2814, 0.8791, 0.2973, 0.8635, 0.3133, 0.877, 0.3338, 0.9453, 0.3622, 0.9182, 0.3654, 0.9209, 0.3362, 0.9485, 0.2221, 0.805, 0.2105, 0.7904, 0.2248, 0.8024, 0.2338, 0.8196, 0.2221, 0.805, 0.2248, 0.8024, 0.239, 0.8145, 0.2455, 0.8342, 0.2338, 0.8196, 0.239, 0.8145, 0.2533, 0.8265, 0.3637, 0.6676, 0.337, 0.6403, 0.3395, 0.6373, 0.3667, 0.6652, 0.2572, 0.8489, 0.2455, 0.8342, 0.2533, 0.8265, 0.2677, 0.8386, 0.08406, 0.9405, 0.1156, 0.9622, 0.1137, 0.9656, 0.08156, 0.9434, 0.2691, 0.8637, 0.2572, 0.8489, 0.2677, 0.8386, 0.2823, 0.8509, 0.2814, 0.8791, 0.2691, 0.8637, 0.2823, 0.8509, 0.2973, 0.8635, 0.3362, 0.9485, 0.3654, 0.9209, 0.3664, 0.9217, 0.3369, 0.9493, 0.3026, 0.9697, 0.3362, 0.9485, 0.3369, 0.9493, 0.3031, 0.9707, 0.2268, 0.9905, 0.2656, 0.9839, 0.2659, 0.9849, 0.2269, 0.9916, 0.1495, 0.9812, 0.1876, 0.9896, 0.1875, 0.9907, 0.1491, 0.9822, 0.08156, 0.9434, 0.1137, 0.9656, 0.1131, 0.9665, 0.08087, 0.9443, 0.03286, 0.8829, 0.0543, 0.9156, 0.05346, 0.9162, 0.0319, 0.8834, 0.01049, 0.8082, 0.01806, 0.8467, 0.01702, 0.847, 0.009402, 0.8084, 0.01818, 0.7301, 0.01049, 0.7689, 0.009401, 0.7688, 0.01712, 0.7297, 0.0848, 0.6323, 0.05562, 0.6599, 0.0546, 0.659, 0.08412, 0.6314, 0.1184, 0.611, 0.0848, 0.6323, 0.08412, 0.6314, 0.118, 0.6101, 0.1554, 0.5969, 0.1184, 0.611, 0.118, 0.6101, 0.1551, 0.5958, 0.1942, 0.5902, 0.1554, 0.5969, 0.1551, 0.5958, 0.1941, 0.5891, 0.2716, 0.5996, 0.2334, 0.5911, 0.2335, 0.5901, 0.2719, 0.5986, 0.3395, 0.6373, 0.3074, 0.6152, 0.3079, 0.6142, 0.3402, 0.6365, 0.3882, 0.6978, 0.3667, 0.6652, 0.3676, 0.6645, 0.3891, 0.6973, 0.403, 0.734, 0.3882, 0.6978, 0.3891, 0.6973, 0.404, 0.7337, 0.1137, 0.9656, 0.1495, 0.9812, 0.1491, 0.9822, 0.1131, 0.9665, 0.1876, 0.9896, 0.2268, 0.9905, 0.2269, 0.9916, 0.1875, 0.9907, 0.0543, 0.9156, 0.08156, 0.9434, 0.08087, 0.9443, 0.05346, 0.9162, 0.01806, 0.8467, 0.03286, 0.8829, 0.0319, 0.8834, 0.01702, 0.847, 0.01049, 0.7689, 0.01049, 0.8082, 0.009402, 0.8084, 0.009401, 0.7688, 0.03338, 0.6933, 0.01818, 0.7301, 0.01712, 0.7297, 0.0324, 0.6928, 0.05562, 0.6599, 0.03338, 0.6933, 0.0324, 0.6928, 0.0546, 0.659, 0.2656, 0.9839, 0.3026, 0.9697, 0.3031, 0.9707, 0.2659, 0.9849, 0.4028, 0.8507, 0.4105, 0.8119, 0.4116, 0.812, 0.4039, 0.851, 0.3876, 0.8874, 0.4028, 0.8507, 0.4039, 0.851, 0.3886, 0.888, 0.3654, 0.9209, 0.3876, 0.8874, 0.3886, 0.888, 0.3664, 0.9217, 0.4105, 0.7725, 0.403, 0.734, 0.404, 0.7337, 0.4116, 0.7724, 0.4105, 0.8119, 0.4105, 0.7725, 0.4116, 0.7724, 0.4116, 0.812, 0.2334, 0.5911, 0.1942, 0.5902, 0.1941, 0.5891, 0.2335, 0.5901, 0.3074, 0.6152, 0.2716, 0.5996, 0.2719, 0.5986, 0.3079, 0.6142, 0.3667, 0.6652, 0.3395, 0.6373, 0.3402, 0.6365, 0.3676, 0.6645, 0.1206, 0.8971, 0.143, 0.9126, 0.1156, 0.9622, 0.08406, 0.9405, 0.3195, 0.7032, 0.3005, 0.6836, 0.337, 0.6403, 0.3637, 0.6676, 0.298, 0.9, 0.3178, 0.8808, 0.3622, 0.9182, 0.3338, 0.9453, 0.1681, 0.9234, 0.1948, 0.9293, 0.1881, 0.9857, 0.1507, 0.9775, 0.07118, 0.8025, 0.07633, 0.8294, 0.02179, 0.8456, 0.01437, 0.8079, 0.07689, 0.7481, 0.07137, 0.7751, 0.01439, 0.7693, 0.02195, 0.7312, 0.2492, 0.925, 0.2748, 0.9149, 0.3008, 0.9662, 0.2646, 0.9801, 0.2529, 0.6573, 0.2262, 0.6515, 0.2329, 0.595, 0.2704, 0.6033, 0.1718, 0.6558, 0.1462, 0.6658, 0.1202, 0.6146, 0.1564, 0.6007, 0.07633, 0.8294, 0.08658, 0.8547, 0.0363, 0.8811, 0.02179, 0.8456, 0.3441, 0.8326, 0.3497, 0.8057, 0.4066, 0.8115, 0.3991, 0.8495, 0.3178, 0.8808, 0.3334, 0.858, 0.3841, 0.8856, 0.3622, 0.9182, 0.3499, 0.7782, 0.3447, 0.7513, 0.3992, 0.7351, 0.4067, 0.7729, 0.1989, 0.651, 0.1718, 0.6558, 0.1564, 0.6007, 0.1945, 0.5941, 0.3334, 0.858, 0.3441, 0.8326, 0.3991, 0.8495, 0.3841, 0.8856, 0.2222, 0.9298, 0.2492, 0.925, 0.2646, 0.9801, 0.2266, 0.9866, 0.08762, 0.7227, 0.07689, 0.7481, 0.02195, 0.7312, 0.03689, 0.6952, 0.123, 0.6807, 0.1032, 0.7, 0.05885, 0.6626, 0.08723, 0.6354, 0.1015, 0.8776, 0.1206, 0.8971, 0.08406, 0.9405, 0.05732, 0.9131, 0.2748, 0.9149, 0.298, 0.9, 0.3338, 0.9453, 0.3008, 0.9662, 0.1948, 0.9293, 0.2222, 0.9298, 0.2266, 0.9866, 0.1881, 0.9857, 0.143, 0.9126, 0.1681, 0.9234, 0.1507, 0.9775, 0.1156, 0.9622, 0.278, 0.6682, 0.2529, 0.6573, 0.2704, 0.6033, 0.3055, 0.6186, 0.3345, 0.726, 0.3195, 0.7032, 0.3637, 0.6676, 0.3847, 0.6996, 0.1462, 0.6658, 0.123, 0.6807, 0.08723, 0.6354, 0.1202, 0.6146, 0.3497, 0.8057, 0.3499, 0.7782, 0.4067, 0.7729, 0.4066, 0.8115, 0.2262, 0.6515, 0.1989, 0.651, 0.1945, 0.5941, 0.2329, 0.595, 0.1032, 0.7, 0.08762, 0.7227, 0.03689, 0.6952, 0.05885, 0.6626, 0.07137, 0.7751, 0.07118, 0.8025, 0.01437, 0.8079, 0.01439, 0.7693, 0.3447, 0.7513, 0.3345, 0.726, 0.3847, 0.6996, 0.3992, 0.7351, 0.08658, 0.8547, 0.1015, 0.8776, 0.05732, 0.9131, 0.0363, 0.8811, 0.3005, 0.6836, 0.278, 0.6682, 0.3055, 0.6186, 0.337, 0.6403, 0.2967, 0.6881, 0.2752, 0.6732, 0.278, 0.6682, 0.3005, 0.6836, 0.09172, 0.8521, 0.106, 0.874, 0.1015, 0.8776, 0.08658, 0.8547, 0.3391, 0.753, 0.3293, 0.7287, 0.3345, 0.726, 0.3447, 0.7513, 0.07718, 0.7757, 0.07699, 0.802, 0.07118, 0.8025, 0.07137, 0.7751, 0.1077, 0.7038, 0.09277, 0.7256, 0.08762, 0.7227, 0.1032, 0.7, 0.2256, 0.6573, 0.1993, 0.6568, 0.1989, 0.651, 0.2262, 0.6515, 0.3439, 0.805, 0.3441, 0.7787, 0.3499, 0.7782, 0.3497, 0.8057, 0.1489, 0.671, 0.1267, 0.6853, 0.123, 0.6807, 0.1462, 0.6658, 0.3293, 0.7287, 0.315, 0.7068, 0.3195, 0.7032, 0.3345, 0.726, 0.2752, 0.6732, 0.2512, 0.6628, 0.2529, 0.6573, 0.278, 0.6682, 0.1459, 0.9075, 0.1699, 0.9179, 0.1681, 0.9234, 0.143, 0.9126, 0.1955, 0.9235, 0.2217, 0.924, 0.2222, 0.9298, 0.1948, 0.9293, 0.2721, 0.9097, 0.2943, 0.8954, 0.298, 0.9, 0.2748, 0.9149, 0.106, 0.874, 0.1243, 0.8927, 0.1206, 0.8971, 0.1015, 0.8776, 0.1267, 0.6853, 0.1077, 0.7038, 0.1032, 0.7, 0.123, 0.6807, 0.09277, 0.7256, 0.08249, 0.7499, 0.07689, 0.7481, 0.08762, 0.7227, 0.2217, 0.924, 0.2476, 0.9193, 0.2492, 0.925, 0.2222, 0.9298, 0.3282, 0.8551, 0.3385, 0.8308, 0.3441, 0.8326, 0.3334, 0.858, 0.1993, 0.6568, 0.1734, 0.6614, 0.1718, 0.6558, 0.1989, 0.651, 0.3441, 0.7787, 0.3391, 0.753, 0.3447, 0.7513, 0.3499, 0.7782, 0.3133, 0.877, 0.3282, 0.8551, 0.3334, 0.858, 0.3178, 0.8808, 0.3385, 0.8308, 0.3439, 0.805, 0.3497, 0.8057, 0.3441, 0.8326, 0.08189, 0.8278, 0.09172, 0.8521, 0.08658, 0.8547, 0.07633, 0.8294, 0.1734, 0.6614, 0.1489, 0.671, 0.1462, 0.6658, 0.1718, 0.6558, 0.2512, 0.6628, 0.2256, 0.6573, 0.2262, 0.6515, 0.2529, 0.6573, 0.2476, 0.9193, 0.2721, 0.9097, 0.2748, 0.9149, 0.2492, 0.925, 0.08249, 0.7499, 0.07718, 0.7757, 0.07137, 0.7751, 0.07689, 0.7481, 0.07699, 0.802, 0.08189, 0.8278, 0.07633, 0.8294, 0.07118, 0.8025, 0.1699, 0.9179, 0.1955, 0.9235, 0.1948, 0.9293, 0.1681, 0.9234, 0.2943, 0.8954, 0.3133, 0.877, 0.3178, 0.8808, 0.298, 0.9, 0.315, 0.7068, 0.2967, 0.6881, 0.3005, 0.6836, 0.3195, 0.7032, 0.1243, 0.8927, 0.1459, 0.9075, 0.143, 0.9126, 0.1206, 0.8971])
me_sphere.materials.append(mat_material)
me_sphere.use_remesh_fix_poles = True
me_sphere.use_remesh_preserve_attributes = False
me_sphere.use_mirror_vertex_groups = False
me_sphere.update()
me_cube_001 = bpy.data.meshes.new('Cube.001')
me_cube_001.from_pydata([(-1.0, -1.101, 1.0), (-1.0, 1.101, 1.0), (1.0, -1.101, 1.0), (1.0, 1.101, 1.0), (-1.0, -0.8924, 3.765), (-1.0, 0.8924, 3.765), (1.0, -0.8924, 3.765), (1.0, 0.8924, 3.765), (-1.0, -0.3416, 5.787), (-1.0, 0.3416, 5.787), (1.0, -0.3416, 5.787), (1.0, 0.3416, 5.787), (-1.0, -1.101, -1.0), (-1.0, 1.101, -1.0), (1.0, -1.101, -1.0), (1.0, 1.101, -1.0), (-1.0, -1.0, 0.0), (-1.0, 1.0, 0.0), (1.0, 1.0, 0.0), (1.0, -1.0, 0.0), (-1.0, -0.8924, -3.765), (-1.0, 0.8924, -3.765), (1.0, -0.8924, -3.765), (1.0, 0.8924, -3.765), (-1.0, -0.3416, -5.787), (-1.0, 0.3416, -5.787), (1.0, -0.3416, -5.787), (1.0, 0.3416, -5.787)], [], [(16, 0, 1, 17), (17, 1, 3, 18), (18, 3, 2, 19), (19, 2, 0, 16), (0, 2, 6, 4), (4, 6, 10, 8), (3, 1, 5, 7), (2, 3, 7, 6), (1, 0, 4, 5), (11, 9, 8, 10), (7, 5, 9, 11), (6, 7, 11, 10), (5, 4, 8, 9), (16, 17, 13, 12), (17, 18, 15, 13), (18, 19, 14, 15), (19, 16, 12, 14), (12, 20, 22, 14), (20, 24, 26, 22), (15, 23, 21, 13), (14, 22, 23, 15), (13, 21, 20, 12), (27, 26, 24, 25), (23, 27, 25, 21), (22, 26, 27, 23), (21, 25, 24, 20)])
me_cube_001.polygons.foreach_set('use_smooth', [True] * 26)
_uv = me_cube_001.uv_layers.new(name='UVMap')
_uv.uv.foreach_set('vector', [0.5506, 0.06082, 0.5973, 0.01598, 0.687, 0.1094, 0.6403, 0.1542, 0.6403, 0.1542, 0.687, 0.1094, 0.7767, 0.2028, 0.73, 0.2476, 0.73, 0.2476, 0.7767, 0.2028, 0.8663, 0.2962, 0.8196, 0.341, 0.8196, 0.341, 0.8663, 0.2962, 0.956, 0.3896, 0.9093, 0.4344, 0.956, 0.3896, 0.8663, 0.2962, 0.8663, 0.2962, 0.956, 0.3896, 0.956, 0.3896, 0.8663, 0.2962, 0.8663, 0.2962, 0.956, 0.3896, 0.7767, 0.2028, 0.687, 0.1094, 0.687, 0.1094, 0.7767, 0.2028, 0.8663, 0.2962, 0.7767, 0.2028, 0.7767, 0.2028, 0.8663, 0.2962, 0.687, 0.1094, 0.5973, 0.01598, 0.5973, 0.01598, 0.687, 0.1094, 0.7767, 0.2028, 0.8701, 0.1131, 0.9597, 0.2065, 0.8663, 0.2962, 0.7767, 0.2028, 0.687, 0.1094, 0.687, 0.1094, 0.7767, 0.2028, 0.8663, 0.2962, 0.7767, 0.2028, 0.7767, 0.2028, 0.8663, 0.2962, 0.687, 0.1094, 0.5973, 0.01598, 0.5973, 0.01598, 0.687, 0.1094, 0.5506, 0.06082, 0.6403, 0.1542, 0.687, 0.1094, 0.5973, 0.01598, 0.6403, 0.1542, 0.73, 0.2476, 0.7767, 0.2028, 0.687, 0.1094, 0.73, 0.2476, 0.8196, 0.341, 0.8663, 0.2962, 0.7767, 0.2028, 0.8196, 0.341, 0.9093, 0.4344, 0.956, 0.3896, 0.8663, 0.2962, 0.956, 0.3896, 0.956, 0.3896, 0.8663, 0.2962, 0.8663, 0.2962, 0.956, 0.3896, 0.956, 0.3896, 0.8663, 0.2962, 0.8663, 0.2962, 0.7767, 0.2028, 0.7767, 0.2028, 0.687, 0.1094, 0.687, 0.1094, 0.8663, 0.2962, 0.8663, 0.2962, 0.7767, 0.2028, 0.7767, 0.2028, 0.687, 0.1094, 0.687, 0.1094, 0.5973, 0.01598, 0.5973, 0.01598, 0.7767, 0.2028, 0.8663, 0.2962, 0.9597, 0.2065, 0.8701, 0.1131, 0.7767, 0.2028, 0.7767, 0.2028, 0.687, 0.1094, 0.687, 0.1094, 0.8663, 0.2962, 0.8663, 0.2962, 0.7767, 0.2028, 0.7767, 0.2028, 0.687, 0.1094, 0.687, 0.1094, 0.5973, 0.01598, 0.5973, 0.01598])
me_cube_001.materials.append(mat_material)
me_cube_001.use_remesh_fix_poles = True
me_cube_001.use_remesh_preserve_attributes = False
me_cube_001.use_mirror_vertex_groups = False
me_cube_001.update()
me_circle_001 = bpy.data.meshes.new('Circle.001')
me_circle_001.from_pydata([(0.02413, -0.1213, -0.002528), (-5.416e-07, -0.1237, -0.002528), (0.04733, -0.1143, -0.002528), (0.06871, -0.1028, -0.002528), (0.08745, -0.08745, -0.002528), (0.1028, -0.06871, -0.002528), (0.1143, -0.04733, -0.002528), (0.1213, -0.02413, -0.002528), (0.1237, 3.056e-07, -0.002528), (0.1213, 0.02413, -0.002528), (0.1143, 0.04733, -0.002528), (0.1028, 0.06871, -0.002528), (0.08745, 0.08745, -0.002528), (0.06871, 0.1028, -0.002528), (0.04733, 0.1143, -0.002528), (0.02413, 0.1213, -0.002528), (-5.196e-07, 0.1237, -0.002528), (-0.02413, 0.1213, -0.002528), (-0.04733, 0.1143, -0.002528), (-0.06871, 0.1028, -0.002528), (-0.08745, 0.08745, -0.002528), (-0.1028, 0.06871, -0.002528), (-0.1143, 0.04733, -0.002528), (-0.1213, 0.02413, -0.002528), (-0.1237, 1.502e-07, -0.002528), (-0.1213, -0.02413, -0.002528), (-0.1143, -0.04733, -0.002528), (-0.1028, -0.06871, -0.002528), (-0.08745, -0.08745, -0.002528), (-0.06871, -0.1028, -0.002528), (-0.04733, -0.1143, -0.002528), (-0.02413, -0.1213, -0.002528), (-5.162e-07, -0.7958, -0.002528), (0.1552, -0.7805, -0.002528), (0.3045, -0.7352, -0.002528), (0.4421, -0.6617, -0.002528), (0.5627, -0.5627, -0.002528), (0.6617, -0.4421, -0.002528), (0.7352, -0.3045, -0.002528), (0.7805, -0.1552, -0.002528), (0.7958, 2.991e-07, -0.002528), (0.7805, 0.1552, -0.002528), (0.7352, 0.3045, -0.002528), (0.6617, 0.4421, -0.002528), (0.5627, 0.5627, -0.002528), (0.4421, 0.6617, -0.002528), (0.3045, 0.7352, -0.002528), (0.1552, 0.7805, -0.002528), (-7.751e-07, 0.7958, -0.002528), (-0.1552, 0.7805, -0.002528), (-0.3045, 0.7352, -0.002528), (-0.4421, 0.6617, -0.002528), (-0.5627, 0.5627, -0.002528), (-0.6617, 0.4421, -0.002528), (-0.7352, 0.3045, -0.002528), (-0.7805, 0.1552, -0.002528), (-0.7958, -4.095e-07, -0.002528), (-0.7805, -0.1552, -0.002528), (-0.7352, -0.3045, -0.002528), (-0.6617, -0.4421, -0.002528), (-0.5627, -0.5627, -0.002528), (-0.4421, -0.6617, -0.002528), (-0.3045, -0.7352, -0.002528), (-0.1552, -0.7805, -0.002528), (0.1552, -0.7805, 0.0196), (0.02413, -0.1213, 0.0196), (0.3045, -0.7352, 0.0196), (0.04733, -0.1143, 0.0196), (0.4421, -0.6617, 0.0196), (0.06871, -0.1028, 0.0196), (0.5627, -0.5627, 0.0196), (0.08745, -0.08745, 0.0196), (0.6617, -0.4421, 0.0196), (0.1028, -0.06871, 0.0196), (0.7352, -0.3045, 0.0196), (0.1143, -0.04733, 0.0196), (0.7805, -0.1552, 0.0196), (0.1213, -0.02413, 0.0196), (0.7958, 2.991e-07, 0.0196), (0.1237, 3.056e-07, 0.0196), (0.7805, 0.1552, 0.0196), (0.1213, 0.02413, 0.0196), (0.7352, 0.3045, 0.0196), (0.1143, 0.04733, 0.0196), (0.6617, 0.4421, 0.0196), (0.1028, 0.06871, 0.0196), (0.5627, 0.5627, 0.0196), (0.08745, 0.08745, 0.0196), (0.4421, 0.6617, 0.0196), (0.06871, 0.1028, 0.0196), (0.3045, 0.7352, 0.0196), (0.04733, 0.1143, 0.0196), (0.1552, 0.7805, 0.0196), (0.02413, 0.1213, 0.0196), (-7.735e-07, 0.7958, 0.0196), (-5.18e-07, 0.1237, 0.0196), (-0.1552, 0.7805, 0.0196), (-0.02413, 0.1213, 0.0196), (-0.3045, 0.7352, 0.0196), (-0.04733, 0.1143, 0.0196), (-0.4421, 0.6617, 0.0196), (-0.06871, 0.1028, 0.0196), (-0.5627, 0.5627, 0.0196), (-0.08745, 0.08745, 0.0196), (-0.6617, 0.4421, 0.0196), (-0.1028, 0.06871, 0.0196), (-0.7352, 0.3045, 0.0196), (-0.1143, 0.04733, 0.0196), (-0.7805, 0.1552, 0.0196), (-0.1213, 0.02413, 0.0196), (-0.7958, -4.095e-07, 0.0196), (-0.1237, 1.502e-07, 0.0196), (-0.7805, -0.1552, 0.0196), (-0.1213, -0.02413, 0.0196), (-0.7352, -0.3045, 0.0196), (-0.1143, -0.04733, 0.0196), (-0.6617, -0.4421, 0.0196), (-0.1028, -0.06871, 0.0196), (-0.5627, -0.5627, 0.0196), (-0.08745, -0.08745, 0.0196), (-0.4421, -0.6617, 0.0196), (-0.06871, -0.1028, 0.0196), (-0.3045, -0.7352, 0.0196), (-0.04733, -0.1143, 0.0196), (-0.1552, -0.7805, 0.0196), (-0.02413, -0.1213, 0.0196), (-5.399e-07, -0.1237, 0.0196), (-5.146e-07, -0.7958, 0.0196)], [], [(1, 32, 63, 31), (31, 63, 62, 30), (30, 62, 61, 29), (29, 61, 60, 28), (28, 60, 59, 27), (27, 59, 58, 26), (26, 58, 57, 25), (25, 57, 56, 24), (24, 56, 55, 23), (23, 55, 54, 22), (22, 54, 53, 21), (21, 53, 52, 20), (20, 52, 51, 19), (19, 51, 50, 18), (18, 50, 49, 17), (17, 49, 48, 16), (16, 48, 47, 15), (15, 47, 46, 14), (14, 46, 45, 13), (13, 45, 44, 12), (12, 44, 43, 11), (11, 43, 42, 10), (10, 42, 41, 9), (9, 41, 40, 8), (8, 40, 39, 7), (7, 39, 38, 6), (6, 38, 37, 5), (5, 37, 36, 4), (4, 36, 35, 3), (3, 35, 34, 2), (2, 34, 33, 0), (0, 33, 32, 1), (126, 125, 124, 127), (125, 123, 122, 124), (123, 121, 120, 122), (121, 119, 118, 120), (119, 117, 116, 118), (117, 115, 114, 116), (115, 113, 112, 114), (113, 111, 110, 112), (111, 109, 108, 110), (109, 107, 106, 108), (107, 105, 104, 106), (105, 103, 102, 104), (103, 101, 100, 102), (101, 99, 98, 100), (99, 97, 96, 98), (97, 95, 94, 96), (95, 93, 92, 94), (93, 91, 90, 92), (91, 89, 88, 90), (89, 87, 86, 88), (87, 85, 84, 86), (85, 83, 82, 84), (83, 81, 80, 82), (81, 79, 78, 80), (79, 77, 76, 78), (77, 75, 74, 76), (75, 73, 72, 74), (73, 71, 70, 72), (71, 69, 68, 70), (69, 67, 66, 68), (67, 65, 64, 66), (65, 126, 127, 64), (45, 46, 90, 88), (7, 6, 75, 77), (44, 45, 88, 86), (6, 5, 73, 75), (1, 31, 125, 126), (43, 44, 86, 84), (5, 4, 71, 73), (31, 30, 123, 125), (42, 43, 84, 82), (4, 3, 69, 71), (30, 29, 121, 123), (41, 42, 82, 80), (3, 2, 67, 69), (29, 28, 119, 121), (40, 41, 80, 78), (2, 0, 65, 67), (28, 27, 117, 119), (39, 40, 78, 76), (0, 1, 126, 65), (27, 26, 115, 117), (38, 39, 76, 74), (26, 25, 113, 115), (37, 38, 74, 72), (63, 32, 127, 124), (25, 24, 111, 113), (36, 37, 72, 70), (62, 63, 124, 122), (24, 23, 109, 111), (35, 36, 70, 68), (61, 62, 122, 120), (23, 22, 107, 109), (34, 35, 68, 66), (60, 61, 120, 118), (22, 21, 105, 107), (33, 34, 66, 64), (59, 60, 118, 116), (21, 20, 103, 105), (32, 33, 64, 127), (58, 59, 116, 114), (20, 19, 101, 103), (57, 58, 114, 112), (19, 18, 99, 101), (56, 57, 112, 110), (18, 17, 97, 99), (55, 56, 110, 108), (17, 16, 95, 97), (54, 55, 108, 106), (16, 15, 93, 95), (53, 54, 106, 104), (15, 14, 91, 93), (52, 53, 104, 102), (14, 13, 89, 91), (51, 52, 102, 100), (13, 12, 87, 89), (50, 51, 100, 98), (12, 11, 85, 87), (49, 50, 98, 96), (11, 10, 83, 85), (48, 49, 96, 94), (10, 9, 81, 83), (47, 48, 94, 92), (9, 8, 79, 81), (46, 47, 92, 90), (8, 7, 77, 79)])
_uv = me_circle_001.uv_layers.new(name='UVMap')
_uv.uv.foreach_set('vector', [0.3302, 0.3234, 0.5204, 0.4797, 0.4799, 0.5201, 0.3239, 0.3297, 0.3239, 0.3297, 0.4799, 0.5201, 0.4324, 0.5518, 0.3166, 0.3346, 0.3166, 0.3346, 0.4324, 0.5518, 0.3796, 0.5736, 0.3083, 0.338, 0.3083, 0.338, 0.3796, 0.5736, 0.3236, 0.5847, 0.2996, 0.3398, 0.2996, 0.3398, 0.3236, 0.5847, 0.2664, 0.5847, 0.2908, 0.3398, 0.2908, 0.3398, 0.2664, 0.5847, 0.2104, 0.5735, 0.2821, 0.338, 0.2821, 0.338, 0.2104, 0.5735, 0.1577, 0.5516, 0.2739, 0.3346, 0.2739, 0.3346, 0.1577, 0.5516, 0.1102, 0.5198, 0.2665, 0.3297, 0.2665, 0.3297, 0.1102, 0.5198, 0.06983, 0.4794, 0.2602, 0.3234, 0.2602, 0.3234, 0.06983, 0.4794, 0.03813, 0.4319, 0.2553, 0.316, 0.2553, 0.316, 0.03813, 0.4319, 0.01631, 0.3791, 0.2519, 0.3078, 0.2519, 0.3078, 0.01631, 0.3791, 0.005204, 0.323, 0.2502, 0.2991, 0.2502, 0.2991, 0.005204, 0.323, 0.005248, 0.2659, 0.2502, 0.2902, 0.2502, 0.2902, 0.005248, 0.2659, 0.01644, 0.2099, 0.2519, 0.2815, 0.2519, 0.2815, 0.01644, 0.2099, 0.03834, 0.1571, 0.2553, 0.2733, 0.2553, 0.2733, 0.03834, 0.1571, 0.07011, 0.1096, 0.2602, 0.2659, 0.2602, 0.2659, 0.07011, 0.1096, 0.1105, 0.06928, 0.2665, 0.2597, 0.2665, 0.2597, 0.1105, 0.06928, 0.1581, 0.03758, 0.2739, 0.2547, 0.2739, 0.2547, 0.1581, 0.03758, 0.2109, 0.01576, 0.2821, 0.2513, 0.2821, 0.2513, 0.2109, 0.01576, 0.2669, 0.004655, 0.2908, 0.2496, 0.2908, 0.2496, 0.2669, 0.004655, 0.324, 0.004699, 0.2997, 0.2496, 0.2997, 0.2496, 0.324, 0.004699, 0.38, 0.01589, 0.3084, 0.2514, 0.3084, 0.2514, 0.38, 0.01589, 0.4328, 0.03779, 0.3166, 0.2548, 0.3166, 0.2548, 0.4328, 0.03779, 0.4803, 0.06956, 0.324, 0.2597, 0.324, 0.2597, 0.4803, 0.06956, 0.5206, 0.11, 0.3303, 0.266, 0.3303, 0.266, 0.5206, 0.11, 0.5523, 0.1575, 0.3352, 0.2734, 0.3352, 0.2734, 0.5523, 0.1575, 0.5742, 0.2103, 0.3386, 0.2816, 0.3386, 0.2816, 0.5742, 0.2103, 0.5853, 0.2663, 0.3403, 0.2903, 0.3403, 0.2903, 0.5853, 0.2663, 0.5852, 0.3235, 0.3403, 0.2992, 0.3403, 0.2992, 0.5852, 0.3235, 0.574, 0.3795, 0.3386, 0.3079, 0.3386, 0.3079, 0.574, 0.3795, 0.5521, 0.4322, 0.3352, 0.3161, 0.3352, 0.3161, 0.5521, 0.4322, 0.5204, 0.4797, 0.3302, 0.3234, 0.6773, 0.6712, 0.6712, 0.6773, 0.4861, 0.5251, 0.5254, 0.4859, 0.6712, 0.6773, 0.6664, 0.6844, 0.4552, 0.5713, 0.4861, 0.5251, 0.6664, 0.6844, 0.6631, 0.6924, 0.4338, 0.6226, 0.4552, 0.5713, 0.6631, 0.6924, 0.6614, 0.7008, 0.4229, 0.6771, 0.4338, 0.6226, 0.6614, 0.7008, 0.6614, 0.7094, 0.4228, 0.7327, 0.4229, 0.6771, 0.6614, 0.7094, 0.6631, 0.7179, 0.4336, 0.7873, 0.4228, 0.7327, 0.6631, 0.7179, 0.6664, 0.7258, 0.4548, 0.8387, 0.4336, 0.7873, 0.6664, 0.7258, 0.6711, 0.7329, 0.4856, 0.885, 0.4548, 0.8387, 0.6711, 0.7329, 0.6772, 0.739, 0.5249, 0.9243, 0.4856, 0.885, 0.6772, 0.739, 0.6843, 0.7438, 0.5712, 0.9552, 0.5249, 0.9243, 0.6843, 0.7438, 0.6923, 0.7471, 0.6226, 0.9765, 0.5712, 0.9552, 0.6923, 0.7471, 0.7007, 0.7488, 0.6771, 0.9873, 0.6226, 0.9765, 0.7007, 0.7488, 0.7093, 0.7488, 0.7327, 0.9873, 0.6771, 0.9873, 0.7093, 0.7488, 0.7177, 0.7471, 0.7872, 0.9765, 0.7327, 0.9873, 0.7177, 0.7471, 0.7257, 0.7438, 0.8385, 0.9552, 0.7872, 0.9765, 0.7257, 0.7438, 0.7329, 0.739, 0.8848, 0.9244, 0.8385, 0.9552, 0.7329, 0.739, 0.739, 0.733, 0.9241, 0.8851, 0.8848, 0.9244, 0.739, 0.733, 0.7437, 0.7258, 0.955, 0.839, 0.9241, 0.8851, 0.7437, 0.7258, 0.747, 0.7179, 0.9763, 0.7876, 0.955, 0.839, 0.747, 0.7179, 0.7487, 0.7094, 0.9873, 0.7331, 0.9763, 0.7876, 0.7487, 0.7094, 0.7487, 0.7008, 0.9873, 0.6775, 0.9873, 0.7331, 0.7487, 0.7008, 0.7471, 0.6924, 0.9766, 0.623, 0.9873, 0.6775, 0.7471, 0.6924, 0.7438, 0.6844, 0.9554, 0.5716, 0.9766, 0.623, 0.7438, 0.6844, 0.739, 0.6773, 0.9246, 0.5253, 0.9554, 0.5716, 0.739, 0.6773, 0.733, 0.6712, 0.8852, 0.4859, 0.9246, 0.5253, 0.733, 0.6712, 0.7258, 0.6665, 0.839, 0.455, 0.8852, 0.4859, 0.7258, 0.6665, 0.7179, 0.6632, 0.7876, 0.4338, 0.839, 0.455, 0.7179, 0.6632, 0.7094, 0.6615, 0.7331, 0.4229, 0.7876, 0.4338, 0.7094, 0.6615, 0.7008, 0.6615, 0.6775, 0.4229, 0.7331, 0.4229, 0.7008, 0.6615, 0.6924, 0.6632, 0.623, 0.4338, 0.6775, 0.4229, 0.6924, 0.6632, 0.6845, 0.6664, 0.5716, 0.455, 0.623, 0.4338, 0.6845, 0.6664, 0.6773, 0.6712, 0.5254, 0.4859, 0.5716, 0.455, 0.984, 0.79, 0.962, 0.8427, 0.955, 0.839, 0.9763, 0.7876, 0.7284, 0.6767, 0.7225, 0.6727, 0.7258, 0.6665, 0.733, 0.6712, 0.9952, 0.7339, 0.984, 0.79, 0.9763, 0.7876, 0.9873, 0.7331, 0.7225, 0.6727, 0.7158, 0.67, 0.7179, 0.6632, 0.7258, 0.6665, 0.6818, 0.6767, 0.6767, 0.6818, 0.6712, 0.6773, 0.6773, 0.6712, 0.9953, 0.6768, 0.9952, 0.7339, 0.9873, 0.7331, 0.9873, 0.6775, 0.7158, 0.67, 0.7087, 0.6686, 0.7094, 0.6615, 0.7179, 0.6632, 0.6767, 0.6818, 0.6727, 0.6878, 0.6664, 0.6844, 0.6712, 0.6773, 0.9842, 0.6207, 0.9953, 0.6768, 0.9873, 0.6775, 0.9766, 0.623, 0.7087, 0.6686, 0.7015, 0.6686, 0.7008, 0.6615, 0.7094, 0.6615, 0.6727, 0.6878, 0.6699, 0.6945, 0.6631, 0.6924, 0.6664, 0.6844, 0.9624, 0.5678, 0.9842, 0.6207, 0.9766, 0.623, 0.9554, 0.5716, 0.7015, 0.6686, 0.6945, 0.67, 0.6924, 0.6632, 0.7008, 0.6615, 0.6699, 0.6945, 0.6685, 0.7015, 0.6614, 0.7008, 0.6631, 0.6924, 0.9308, 0.5201, 0.9624, 0.5678, 0.9554, 0.5716, 0.9246, 0.5252, 0.6945, 0.67, 0.6878, 0.6727, 0.6845, 0.6664, 0.6924, 0.6632, 0.6685, 0.7015, 0.6685, 0.7087, 0.6614, 0.7094, 0.6614, 0.7008, 0.8903, 0.4797, 0.9308, 0.5201, 0.9246, 0.5252, 0.8852, 0.4859, 0.6878, 0.6727, 0.6818, 0.6767, 0.6773, 0.6712, 0.6845, 0.6664, 0.6685, 0.7087, 0.6699, 0.7158, 0.6631, 0.7179, 0.6614, 0.7094, 0.8427, 0.448, 0.8903, 0.4797, 0.8852, 0.4859, 0.839, 0.455, 0.6699, 0.7158, 0.6727, 0.7225, 0.6664, 0.7258, 0.6631, 0.7179, 0.7899, 0.4261, 0.8427, 0.448, 0.839, 0.455, 0.7876, 0.4338, 0.4799, 0.5201, 0.5204, 0.4797, 0.5254, 0.4859, 0.4861, 0.5251, 0.6727, 0.7225, 0.6766, 0.7284, 0.6711, 0.7329, 0.6664, 0.7258, 0.7338, 0.415, 0.7899, 0.4261, 0.7876, 0.4338, 0.7331, 0.4229, 0.4481, 0.5676, 0.4799, 0.5201, 0.4861, 0.5251, 0.4551, 0.5713, 0.6766, 0.7284, 0.6817, 0.7335, 0.6772, 0.739, 0.6711, 0.7329, 0.6767, 0.415, 0.7338, 0.415, 0.7331, 0.4229, 0.6775, 0.4229, 0.4262, 0.6203, 0.4481, 0.5676, 0.4551, 0.5713, 0.4338, 0.6226, 0.6817, 0.7335, 0.6877, 0.7375, 0.6843, 0.7438, 0.6772, 0.739, 0.6207, 0.4262, 0.6767, 0.415, 0.6775, 0.4229, 0.623, 0.4338, 0.415, 0.6763, 0.4262, 0.6203, 0.4338, 0.6226, 0.4229, 0.6771, 0.6877, 0.7375, 0.6944, 0.7403, 0.6923, 0.7471, 0.6843, 0.7438, 0.5679, 0.448, 0.6207, 0.4262, 0.623, 0.4338, 0.5716, 0.455, 0.4149, 0.7335, 0.415, 0.6763, 0.4229, 0.6771, 0.4228, 0.7327, 0.6944, 0.7403, 0.7014, 0.7417, 0.7007, 0.7488, 0.6923, 0.7471, 0.5204, 0.4797, 0.5679, 0.448, 0.5716, 0.455, 0.5254, 0.4859, 0.426, 0.7896, 0.4149, 0.7335, 0.4228, 0.7327, 0.4336, 0.7873, 0.7014, 0.7417, 0.7086, 0.7417, 0.7093, 0.7488, 0.7007, 0.7488, 0.4478, 0.8424, 0.426, 0.7896, 0.4336, 0.7873, 0.4548, 0.8387, 0.7086, 0.7417, 0.7157, 0.7403, 0.7177, 0.7471, 0.7093, 0.7488, 0.4794, 0.89, 0.4478, 0.8424, 0.4548, 0.8387, 0.4856, 0.885, 0.7157, 0.7403, 0.7223, 0.7375, 0.7257, 0.7438, 0.7177, 0.7471, 0.5199, 0.9305, 0.4794, 0.89, 0.4856, 0.885, 0.5249, 0.9243, 0.7223, 0.7375, 0.7283, 0.7335, 0.7329, 0.739, 0.7257, 0.7438, 0.5674, 0.9622, 0.5199, 0.9305, 0.5249, 0.9243, 0.5712, 0.9552, 0.7283, 0.7335, 0.7334, 0.7284, 0.739, 0.733, 0.7329, 0.739, 0.6203, 0.9841, 0.5674, 0.9622, 0.5712, 0.9552, 0.6226, 0.9765, 0.7334, 0.7284, 0.7375, 0.7224, 0.7437, 0.7258, 0.739, 0.733, 0.6763, 0.9952, 0.6203, 0.9841, 0.6226, 0.9765, 0.6771, 0.9873, 0.7375, 0.7224, 0.7402, 0.7158, 0.747, 0.7179, 0.7437, 0.7258, 0.7334, 0.9952, 0.6763, 0.9952, 0.6771, 0.9873, 0.7327, 0.9873, 0.7402, 0.7158, 0.7416, 0.7087, 0.7487, 0.7094, 0.747, 0.7179, 0.7895, 0.9841, 0.7334, 0.9952, 0.7327, 0.9873, 0.7872, 0.9765, 0.7416, 0.7087, 0.7416, 0.7015, 0.7487, 0.7008, 0.7487, 0.7094, 0.8423, 0.9622, 0.7895, 0.9841, 0.7872, 0.9765, 0.8385, 0.9552, 0.7416, 0.7015, 0.7402, 0.6945, 0.7471, 0.6924, 0.7487, 0.7008, 0.8898, 0.9305, 0.8423, 0.9622, 0.8385, 0.9552, 0.8848, 0.9244, 0.7402, 0.6945, 0.7375, 0.6878, 0.7438, 0.6844, 0.7471, 0.6924, 0.9302, 0.8902, 0.8898, 0.9305, 0.8848, 0.9244, 0.9241, 0.8851, 0.7375, 0.6878, 0.7335, 0.6818, 0.739, 0.6773, 0.7438, 0.6844, 0.962, 0.8427, 0.9302, 0.8902, 0.9241, 0.8851, 0.955, 0.839, 0.7335, 0.6818, 0.7284, 0.6767, 0.733, 0.6712, 0.739, 0.6773])
me_circle_001.materials.append(mat_material)
me_circle_001.use_remesh_fix_poles = True
me_circle_001.use_remesh_preserve_attributes = False
me_circle_001.use_mirror_vertex_groups = False
me_circle_001.update()

# ---- objects
ob_shield_boss = bpy.data.objects.new('shield_boss', me_sphere)
ob_shield_handle = bpy.data.objects.new('shield_handle', me_cube_001)
ob_shield_body_001 = bpy.data.objects.new('shield_body.001', me_circle_001)

# ---- transforms, parenting, visibility, modifiers, constraints
ob_shield_boss.location = (0.003899, 0.0, 1.0)
ob_shield_boss.rotation_euler = (-0.0, 1.571, 0.0)
ob_shield_boss.scale = (0.1255, 0.1255, 0.1255)
ob_shield_boss.lineart.crease_threshold = 0.0
ob_shield_handle.location = (-0.004575, 0.0, 1.0)
ob_shield_handle.scale = (0.007501, 0.03526, 0.1232)
ob_shield_handle.lineart.crease_threshold = 0.0
ob_shield_body_001.location = (-0.00764, 0.0, 1.0)
ob_shield_body_001.rotation_euler = (-0.0, 1.571, 0.0)
ob_shield_body_001.lineart.crease_threshold = 0.0
_vg = ob_shield_body_001.vertex_groups.new(name='Group')
_vg = ob_shield_body_001.vertex_groups.new(name='Group.001')

# ---- collection membership
col_collection.objects.link(ob_shield_boss)
col_collection.objects.link(ob_shield_handle)
col_collection.objects.link(ob_shield_body_001)

# ---- scene / render settings (as saved in the file)
scene.frame_start = 1; scene.frame_end = 250; scene.frame_set(1)
scene.render.engine = 'BLENDER_EEVEE_NEXT'
scene.cycles.use_denoising = False
scene.cycles.samples = 128
scene.cycles.sampling_pattern = 'TABULATED_SOBOL'
scene.cycles.use_adaptive_sampling = False
scene.cycles.use_light_tree = False
scene.view_settings.view_transform = 'Filmic'
bpy.context.view_layer.update()

# ---- added for rendering (the .blend has no active camera and no usable light): camera, sun
cam_auto = bpy.data.cameras.new('AutoCamera')
cam_auto.lens = 50.0
cam_auto.sensor_width = 36.0
cam_auto.clip_end = 1000.0
ob_auto_camera = bpy.data.objects.new('AutoCamera', cam_auto)
scene.collection.objects.link(ob_auto_camera)
ob_auto_camera.location = (2.12525, -2.50172, 2.66782)
ob_auto_camera.rotation_euler = (1.09748, -7.21219e-08, 0.694738)
scene.camera = ob_auto_camera
light_auto_sun = bpy.data.lights.new('AutoSun', 'SUN')
light_auto_sun.energy = 3.0
light_auto_sun.angle = 0.0523599
ob_auto_sun = bpy.data.objects.new('AutoSun', light_auto_sun)
scene.collection.objects.link(ob_auto_sun)
ob_auto_sun.rotation_euler = (0.872665, 0.174533, 0.523599)
bpy.context.view_layer.update()
